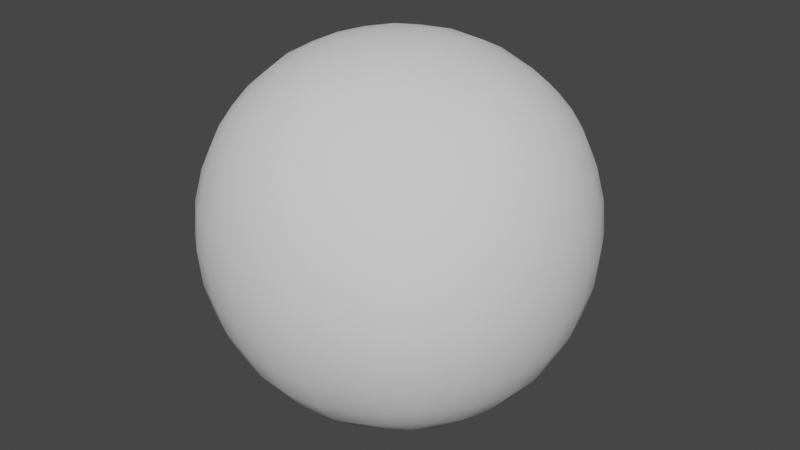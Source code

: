 # Source: avatarbase.blend  (saved by Blender 3.3.6; exported with 4.5.12 LTS)
import bpy
from mathutils import Matrix  # noqa: F401  (used for matrix-valued properties, if any)

bpy.ops.wm.read_factory_settings(use_empty=True)
scene = bpy.context.scene
scene.name = 'Scene'

# ---- node groups
ng_auto_smooth = bpy.data.node_groups.new('Auto Smooth', 'GeometryNodeTree')
_s = ng_auto_smooth.interface.new_socket(name='Geometry', in_out='OUTPUT', socket_type='NodeSocketGeometry')
_s = ng_auto_smooth.interface.new_socket(name='Geometry', in_out='INPUT', socket_type='NodeSocketGeometry')
_s = ng_auto_smooth.interface.new_socket(name='Angle', in_out='INPUT', socket_type='NodeSocketFloat')
_s.subtype = 'ANGLE'
_s.min_value = 0.0
_s.max_value = 3.142
ng_auto_smooth.is_modifier = True
_N = ng_auto_smooth.nodes; _L = ng_auto_smooth.links
n0 = _N.new('NodeGroupOutput'); n0.name = 'Group Output'; n0.location = (480, -100)
n1 = _N.new('NodeGroupInput'); n1.name = 'Group Input'; n1.location = (-420, -300)
n2 = _N.new('NodeGroupInput'); n2.name = 'Group Input.001'; n2.location = (-60, -100)
n3 = _N.new('GeometryNodeSetShadeSmooth'); n3.name = 'Set Shade Smooth'; n3.location = (120, -100)
n3.domain = 'EDGE'
n4 = _N.new('GeometryNodeSetShadeSmooth'); n4.name = 'Set Shade Smooth.001'; n4.location = (300, -100)
n5 = _N.new('GeometryNodeInputMeshEdgeAngle'); n5.name = 'Edge Angle'; n5.location = (-420, -220)
n6 = _N.new('GeometryNodeInputEdgeSmooth'); n6.name = 'Is Edge Smooth'; n6.location = (-60, -160)
n7 = _N.new('GeometryNodeInputShadeSmooth'); n7.name = 'Is Face Smooth'; n7.location = (-240, -340)
n8 = _N.new('FunctionNodeBooleanMath'); n8.name = 'Boolean Math'; n8.location = (-60, -220)
n9 = _N.new('FunctionNodeCompare'); n9.name = 'Compare'; n9.location = (-240, -180)
n9.operation = 'LESS_EQUAL'
_L.new(n5.outputs[0], n9.inputs[0])
_L.new(n4.outputs[0], n0.inputs[0])
_L.new(n1.outputs[1], n9.inputs[1])
_L.new(n9.outputs[0], n8.inputs[0])
_L.new(n7.outputs[0], n8.inputs[1])
_L.new(n2.outputs[0], n3.inputs[0])
_L.new(n6.outputs[0], n3.inputs[1])
_L.new(n3.outputs[0], n4.inputs[0])
_L.new(n8.outputs[0], n3.inputs[2])
n0.is_active_output = True

# ---- world
world_world = bpy.data.worlds.new('World'); scene.world = world_world
world_world.use_nodes = True; world_world.node_tree.nodes.clear()
_N = world_world.node_tree.nodes; _L = world_world.node_tree.links
n0 = _N.new('ShaderNodeOutputWorld'); n0.name = 'World Output'; n0.location = (300, 300)
n1 = _N.new('ShaderNodeBackground'); n1.name = 'Background'; n1.location = (10, 300)
n1.inputs[0].default_value = (0.05088, 0.05088, 0.05088, 1.0)
_L.new(n1.outputs[0], n0.inputs[0])
n0.is_active_output = True
world_world.color = (0.05088, 0.05088, 0.05088)
world_world.use_sun_shadow = False
world_world.sun_shadow_jitter_overblur = 0.0

# ---- meshes
me_avatarmesh = bpy.data.meshes.new('AvatarMesh')
me_avatarmesh.from_pydata([(0.2486, 0.2353, 1.28), (0.2486, 0.2353, 1.78), (0.2486, -0.2642, 1.28), (-0.2509, 0.2353, 1.28), (-0.2509, 0.2353, 1.78), (-0.2509, -0.2642, 1.28), (0.2662, -0.2237, 1.263), (0.285, -0.1627, 1.244), (0.2984, -0.09111, 1.23), (0.3033, -0.01448, 1.225), (0.2984, 0.06214, 1.23), (0.285, 0.1337, 1.244), (0.2662, 0.1947, 1.263), (0.2662, 0.2528, 1.321), (0.285, 0.2717, 1.382), (0.2984, 0.285, 1.453), (0.3033, 0.29, 1.53), (0.2984, 0.285, 1.607), (0.285, 0.2717, 1.678), (0.2662, 0.2528, 1.739), (0.2662, 0.1947, 1.797), (0.285, 0.1337, 1.816), (0.2984, 0.06214, 1.829), (0.3033, -0.01448, 1.834), (0.2984, -0.09111, 1.829), (0.285, -0.1627, 1.816), (0.2662, -0.2237, 1.797), (0.2662, -0.2818, 1.739), (0.285, -0.3007, 1.678), (0.2984, -0.314, 1.607), (0.3033, -0.319, 1.53), (0.2984, -0.314, 1.453), (0.285, -0.3007, 1.382), (0.2662, -0.2818, 1.321), (-0.2104, -0.2818, 1.263), (-0.1493, -0.3007, 1.244), (-0.07776, -0.314, 1.23), (-0.001135, -0.319, 1.225), (0.07549, -0.314, 1.23), (0.1611, -0.2963, 1.248), (0.2063, -0.2823, 1.262), (0.2063, -0.2823, 1.798), (0.1611, -0.2963, 1.812), (0.07549, -0.314, 1.829), (-0.001135, -0.319, 1.834), (-0.07776, -0.314, 1.829), (-0.1493, -0.3007, 1.816), (-0.2684, -0.2818, 1.739), (-0.2873, -0.3007, 1.678), (-0.3007, -0.314, 1.607), (-0.3056, -0.319, 1.53), (-0.3007, -0.314, 1.453), (-0.2873, -0.3007, 1.382), (-0.2683, -0.2822, 1.321), (-0.2684, 0.1947, 1.263), (-0.2873, 0.1337, 1.244), (-0.3007, 0.06214, 1.23), (-0.3056, -0.01448, 1.225), (-0.3007, -0.09111, 1.23), (-0.2873, -0.1627, 1.244), (-0.2684, -0.2237, 1.263), (-0.2684, -0.2237, 1.797), (-0.2873, -0.1627, 1.816), (-0.3007, -0.09111, 1.829), (-0.3056, -0.01448, 1.834), (-0.3007, 0.06214, 1.829), (-0.2873, 0.1337, 1.816), (-0.2684, 0.1947, 1.797), (-0.2684, 0.2528, 1.739), (-0.2873, 0.2717, 1.678), (-0.3007, 0.285, 1.607), (-0.3056, 0.29, 1.53), (-0.3007, 0.285, 1.453), (-0.2873, 0.2717, 1.382), (-0.2684, 0.2528, 1.321), (0.2063, 0.2534, 1.262), (0.1611, 0.2673, 1.248), (0.07549, 0.285, 1.23), (-0.001135, 0.29, 1.225), (-0.07776, 0.285, 1.23), (-0.1493, 0.2717, 1.244), (-0.2104, 0.2528, 1.263), (-0.2104, 0.2528, 1.797), (-0.1493, 0.2717, 1.816), (-0.07776, 0.285, 1.829), (-0.001135, 0.29, 1.834), (0.07549, 0.285, 1.829), (0.1611, 0.2673, 1.812), (0.2063, 0.2534, 1.798), (0.3038, 0.2012, 1.314), (0.3306, 0.2129, 1.379), (0.3475, 0.2225, 1.452), (0.3535, 0.2263, 1.53), (0.3475, 0.2225, 1.608), (0.3306, 0.2129, 1.681), (0.3038, 0.2012, 1.746), (0.3306, 0.1369, 1.302), (0.363, 0.1434, 1.372), (0.3827, 0.1494, 1.449), (0.3894, 0.1519, 1.53), (0.3827, 0.1494, 1.611), (0.363, 0.1434, 1.688), (0.3306, 0.1369, 1.757), (0.3475, 0.06348, 1.293), (0.3827, 0.06639, 1.366), (0.4039, 0.06922, 1.446), (0.411, 0.07049, 1.53), (0.4039, 0.06922, 1.614), (0.3827, 0.06639, 1.694), (0.3475, 0.06348, 1.767), (0.3535, -0.01448, 1.289), (0.3894, -0.01448, 1.364), (0.411, -0.01448, 1.445), (0.4182, -0.01448, 1.53), (0.411, -0.01448, 1.615), (0.3894, -0.01448, 1.696), (0.3535, -0.01448, 1.771), (0.3475, -0.09245, 1.293), (0.3827, -0.09536, 1.366), (0.4039, -0.09819, 1.446), (0.411, -0.09946, 1.53), (0.4039, -0.09819, 1.614), (0.3827, -0.09536, 1.694), (0.3475, -0.09245, 1.767), (0.3306, -0.1658, 1.302), (0.363, -0.1724, 1.372), (0.3827, -0.1784, 1.449), (0.3894, -0.1809, 1.53), (0.3827, -0.1784, 1.611), (0.363, -0.1724, 1.688), (0.3306, -0.1658, 1.757), (0.3038, -0.2301, 1.314), (0.3306, -0.2419, 1.379), (0.3475, -0.2514, 1.452), (0.3535, -0.2552, 1.53), (0.3475, -0.2514, 1.608), (0.3306, -0.2419, 1.681), (0.3038, -0.2301, 1.746), (0.2126, -0.3202, 1.314), (0.2243, -0.3472, 1.378), (0.2337, -0.3642, 1.452), (0.2374, -0.3702, 1.53), (0.2337, -0.3642, 1.608), (0.2243, -0.3472, 1.681), (0.2126, -0.3202, 1.746), (0.165, -0.34, 1.305), (0.1728, -0.3711, 1.374), (0.1796, -0.3902, 1.45), (0.1796, -0.3902, 1.61), (0.1728, -0.3711, 1.686), (0.165, -0.34, 1.755), (0.07683, -0.3632, 1.293), (0.07974, -0.3983, 1.366), (0.08257, -0.4195, 1.446), (0.08384, -0.4266, 1.53), (0.08257, -0.4195, 1.614), (0.07974, -0.3983, 1.694), (0.07683, -0.3632, 1.767), (-0.001135, -0.3691, 1.289), (-0.001135, -0.405, 1.364), (-0.001136, -0.4266, 1.445), (-0.001135, -0.4338, 1.53), (-0.001124, -0.4266, 1.615), (-0.001135, -0.405, 1.696), (-0.001135, -0.3691, 1.771), (-0.07916, -0.3632, 1.293), (-0.08201, -0.3983, 1.366), (-0.08484, -0.4195, 1.446), (-0.08611, -0.4266, 1.53), (-0.08484, -0.4195, 1.614), (-0.08201, -0.3983, 1.694), (-0.0791, -0.3632, 1.767), (-0.1526, -0.3462, 1.303), (-0.1591, -0.3786, 1.372), (-0.165, -0.3983, 1.449), (-0.1675, -0.405, 1.53), (-0.165, -0.3983, 1.611), (-0.1591, -0.3786, 1.688), (-0.1525, -0.3462, 1.757), (-0.2168, -0.3196, 1.315), (-0.2286, -0.3462, 1.379), (-0.2381, -0.3632, 1.452), (-0.2419, -0.3691, 1.53), (-0.2381, -0.3632, 1.608), (-0.2286, -0.3462, 1.681), (-0.2168, -0.3194, 1.746), (-0.3061, -0.2301, 1.314), (-0.3329, -0.2419, 1.379), (-0.3498, -0.2514, 1.452), (-0.3558, -0.2552, 1.53), (-0.3498, -0.2514, 1.608), (-0.3329, -0.2419, 1.681), (-0.3061, -0.2301, 1.746), (-0.3329, -0.1658, 1.302), (-0.3653, -0.1724, 1.372), (-0.385, -0.1784, 1.449), (-0.3917, -0.1809, 1.53), (-0.385, -0.1784, 1.611), (-0.3653, -0.1724, 1.688), (-0.3329, -0.1658, 1.757), (-0.3498, -0.09245, 1.293), (-0.385, -0.09536, 1.366), (-0.4062, -0.09819, 1.446), (-0.4133, -0.09946, 1.53), (-0.4062, -0.09819, 1.614), (-0.385, -0.09536, 1.694), (-0.3498, -0.09245, 1.767), (-0.3558, -0.01448, 1.289), (-0.3917, -0.01448, 1.364), (-0.4133, -0.01448, 1.445), (-0.4205, -0.01448, 1.53), (-0.4133, -0.01448, 1.615), (-0.3917, -0.01448, 1.696), (-0.3558, -0.01448, 1.771), (-0.3498, 0.06348, 1.293), (-0.385, 0.06639, 1.366), (-0.4062, 0.06922, 1.446), (-0.4133, 0.07049, 1.53), (-0.4062, 0.06922, 1.614), (-0.385, 0.06639, 1.694), (-0.3498, 0.06348, 1.767), (-0.3329, 0.1369, 1.302), (-0.3653, 0.1434, 1.372), (-0.385, 0.1494, 1.449), (-0.3917, 0.1519, 1.53), (-0.385, 0.1494, 1.611), (-0.3653, 0.1434, 1.688), (-0.3329, 0.1369, 1.757), (-0.3061, 0.2012, 1.314), (-0.3329, 0.2129, 1.379), (-0.3539, 0.2247, 1.455), (-0.3558, 0.2263, 1.53), (-0.3498, 0.2225, 1.608), (-0.3329, 0.2129, 1.681), (-0.3061, 0.2012, 1.746), (-0.2168, 0.2904, 1.314), (-0.2286, 0.3173, 1.379), (-0.2381, 0.3342, 1.452), (-0.2435, 0.3401, 1.53), (-0.2381, 0.3342, 1.608), (-0.2286, 0.3173, 1.681), (-0.2173, 0.2904, 1.746), (-0.1525, 0.3173, 1.302), (-0.1591, 0.3496, 1.372), (-0.165, 0.3694, 1.449), (-0.1675, 0.376, 1.53), (-0.165, 0.3694, 1.611), (-0.1591, 0.3496, 1.688), (-0.1525, 0.3173, 1.757), (-0.0791, 0.3342, 1.293), (-0.08201, 0.3694, 1.366), (-0.08484, 0.3905, 1.446), (-0.08611, 0.3976, 1.53), (-0.08484, 0.3905, 1.614), (-0.08201, 0.3694, 1.694), (-0.0791, 0.3342, 1.767), (-0.001135, 0.3401, 1.289), (-0.001135, 0.376, 1.364), (-0.001135, 0.3976, 1.445), (-0.001135, 0.4049, 1.53), (-0.001135, 0.3976, 1.615), (-0.001135, 0.376, 1.696), (-0.001135, 0.3401, 1.771), (0.07683, 0.3342, 1.293), (0.07974, 0.3694, 1.366), (0.08257, 0.3905, 1.446), (0.08384, 0.3976, 1.53), (0.08257, 0.3905, 1.614), (0.07974, 0.3694, 1.694), (0.07683, 0.3342, 1.767), (0.165, 0.3111, 1.305), (0.1728, 0.3422, 1.374), (0.1796, 0.3612, 1.45), (0.1824, 0.3678, 1.53), (0.1796, 0.3612, 1.61), (0.1728, 0.3422, 1.686), (0.165, 0.3111, 1.755), (0.2126, 0.2912, 1.314), (0.2243, 0.3182, 1.378), (0.2337, 0.3352, 1.452), (0.2374, 0.3412, 1.53), (0.2337, 0.3352, 1.608), (0.2243, 0.3182, 1.681), (0.2126, 0.2912, 1.746), (0.2126, -0.2305, 1.224), (0.165, -0.2392, 1.204), (0.07683, -0.2514, 1.181), (-0.001135, -0.2552, 1.175), (-0.0791, -0.2514, 1.181), (-0.1525, -0.2419, 1.198), (-0.2168, -0.2301, 1.225), (0.2243, -0.166, 1.197), (0.1728, -0.1709, 1.173), (0.07974, -0.1784, 1.146), (-0.001135, -0.1809, 1.139), (-0.08201, -0.1784, 1.146), (-0.1591, -0.1724, 1.166), (-0.2286, -0.1658, 1.198), (0.2337, -0.09254, 1.18), (0.1796, -0.09469, 1.154), (0.08257, -0.09819, 1.125), (-0.001134, -0.09946, 1.118), (-0.08484, -0.09819, 1.125), (-0.165, -0.09536, 1.146), (-0.2381, -0.09245, 1.181), (0.2374, -0.01448, 1.174), (0.1824, -0.01448, 1.148), (0.08384, -0.01448, 1.118), (-0.001117, -0.01448, 1.111), (-0.08611, -0.01448, 1.118), (-0.1675, -0.01448, 1.139), (-0.2419, -0.01448, 1.175), (0.2337, 0.06357, 1.18), (0.1796, 0.06572, 1.154), (0.08257, 0.06922, 1.125), (-0.001135, 0.07049, 1.118), (-0.08484, 0.06922, 1.125), (-0.165, 0.06639, 1.146), (-0.2381, 0.06348, 1.181), (0.2243, 0.137, 1.197), (0.1728, 0.1419, 1.173), (0.07974, 0.1494, 1.146), (-0.001135, 0.1519, 1.139), (-0.08201, 0.1494, 1.146), (-0.1591, 0.1434, 1.166), (-0.2286, 0.1369, 1.198), (0.2126, 0.2015, 1.224), (0.165, 0.2102, 1.204), (0.07683, 0.2225, 1.181), (-0.001135, 0.2263, 1.175), (-0.0791, 0.2225, 1.181), (-0.1525, 0.2129, 1.198), (-0.2169, 0.2012, 1.225), (-0.2168, -0.2301, 1.835), (-0.1525, -0.2419, 1.862), (-0.0791, -0.2514, 1.879), (-0.001135, -0.2552, 1.885), (0.07683, -0.2514, 1.879), (0.165, -0.2392, 1.855), (0.2126, -0.2305, 1.836), (-0.2286, -0.1658, 1.862), (-0.1591, -0.1724, 1.894), (-0.08201, -0.1784, 1.914), (-0.001135, -0.1809, 1.92), (0.07974, -0.1784, 1.914), (0.1728, -0.1709, 1.887), (0.2243, -0.166, 1.863), (-0.2381, -0.09245, 1.879), (-0.165, -0.09536, 1.914), (-0.08484, -0.09819, 1.935), (-0.001135, -0.09946, 1.942), (0.08257, -0.09819, 1.935), (0.1796, -0.09469, 1.906), (0.2337, -0.09254, 1.88), (-0.2419, -0.01448, 1.885), (-0.1675, -0.01448, 1.92), (-0.08611, -0.01448, 1.942), (-0.001135, -0.01448, 1.949), (0.08384, -0.01448, 1.942), (0.1824, -0.01448, 1.912), (0.2374, -0.01448, 1.886), (-0.2381, 0.06348, 1.879), (-0.165, 0.06639, 1.914), (-0.08484, 0.06922, 1.935), (-0.001135, 0.07049, 1.942), (0.08257, 0.06922, 1.935), (0.1796, 0.06572, 1.906), (0.2337, 0.06357, 1.88), (-0.2286, 0.1369, 1.862), (-0.1591, 0.1434, 1.894), (-0.08201, 0.1494, 1.914), (-0.001126, 0.1519, 1.92), (0.07974, 0.1494, 1.914), (0.1728, 0.1419, 1.887), (0.2243, 0.137, 1.863), (-0.2168, 0.2012, 1.835), (-0.1525, 0.2129, 1.862), (-0.001135, 0.2263, 1.885), (0.07683, 0.2225, 1.879), (0.165, 0.2102, 1.855), (0.2126, 0.2015, 1.836), (0.1824, -0.3967, 1.53), (-0.0791, 0.2225, 1.879), (0.2486, -0.2642, 1.78), (-0.2104, -0.2818, 1.797), (-0.2509, -0.2642, 1.78)], [], [(25, 346, 26), (369, 368, 361), (311, 310, 304), (99, 98, 92), (233, 225, 226), (243, 242, 235), (146, 139, 140), (251, 250, 244), (252, 251, 245), (253, 252, 246), (324, 323, 317), (331, 330, 324), (134, 133, 126), (107, 106, 100), (259, 251, 252), (357, 356, 349), (357, 349, 350), (307, 306, 299), (123, 122, 116), (208, 207, 201), (268, 267, 260), (266, 265, 259), (308, 307, 300), (351, 352, 358), (350, 344, 351), (106, 105, 99), (209, 208, 202), (40, 39, 284), (348, 347, 340), (348, 340, 341), (352, 353, 359), (358, 352, 359), (382, 369, 370), (262, 254, 255), (264, 263, 257), (304, 303, 297), (33, 2, 131), (28, 29, 135), (28, 135, 136), (24, 123, 23), (79, 78, 330), (375, 67, 66), (284, 2, 40), (84, 255, 248), (171, 164, 45), (46, 178, 171), (90, 89, 13), (53, 5, 34), (53, 34, 179), (69, 70, 232), (78, 328, 329), (190, 189, 50), (284, 285, 291), (83, 248, 82), (82, 241, 68), (26, 137, 25), (103, 10, 11), (105, 113, 112), (37, 158, 36), (172, 35, 36), (249, 79, 80), (68, 233, 234), (231, 230, 223), (320, 319, 312), (148, 381, 142), (280, 279, 273), (139, 32, 140), (146, 145, 139), (72, 73, 230), (130, 129, 122), (344, 345, 351), (351, 345, 352), (316, 309, 310), (300, 292, 293), (345, 344, 337), (345, 337, 338), (269, 268, 262), (176, 175, 168), (210, 209, 203), (204, 197, 205), (175, 174, 168), (104, 112, 111), (135, 134, 127), (210, 204, 211), (204, 203, 197), (218, 217, 211), (265, 264, 258), (118, 117, 110), (184, 183, 177), (126, 125, 118), (127, 126, 119), (258, 257, 250), (226, 225, 218), (198, 197, 190), (137, 136, 130), (325, 324, 318), (257, 249, 250), (166, 165, 158), (136, 135, 129), (132, 131, 124), (13, 0, 277), (20, 380, 21), (15, 278, 279), (356, 355, 348), (356, 348, 349), (16, 15, 280), (177, 176, 170), (291, 7, 6), (1, 19, 88), (145, 39, 40), (145, 40, 138), (270, 76, 263), (65, 213, 64), (86, 269, 85), (63, 199, 62), (67, 234, 227), (333, 61, 384), (31, 32, 132), (29, 30, 135), (93, 92, 17), (91, 90, 14), (47, 48, 185), (74, 3, 228), (21, 102, 20), (221, 55, 214), (85, 262, 255), (263, 77, 78), (338, 337, 43), (289, 35, 290), (102, 101, 95), (71, 72, 230), (245, 244, 237), (344, 343, 336), (344, 336, 337), (247, 239, 240), (376, 368, 369), (104, 96, 97), (349, 348, 341), (349, 341, 342), (56, 207, 214), (105, 104, 98), (133, 132, 125), (159, 158, 152), (225, 224, 217), (103, 104, 111), (260, 259, 253), (261, 260, 254), (232, 231, 224), (213, 212, 205), (119, 111, 112), (120, 112, 113), (162, 161, 155), (314, 307, 315), (171, 170, 164), (173, 172, 166), (121, 120, 113), (163, 162, 156), (203, 202, 196), (370, 369, 362), (125, 124, 117), (248, 247, 240), (60, 290, 5), (295, 289, 296), (164, 163, 156), (285, 286, 293), (180, 179, 172), (89, 0, 13), (340, 62, 61), (39, 38, 286), (305, 9, 8), (86, 85, 378), (24, 353, 346), (96, 11, 12), (20, 95, 1), (384, 178, 46), (84, 83, 376), (23, 116, 22), (288, 36, 35), (190, 48, 191), (83, 82, 375), (73, 74, 229), (237, 236, 72), (336, 335, 45), (299, 291, 292), (54, 332, 55), (242, 81, 235), (82, 4, 67), (179, 34, 35), (179, 35, 172), (347, 63, 340), (36, 158, 165), (214, 207, 208), (66, 227, 220), (59, 297, 60), (97, 96, 89), (350, 351, 357), (357, 351, 358), (246, 245, 239), (362, 354, 355), (101, 100, 94), (194, 193, 187), (255, 254, 247), (202, 201, 195), (166, 159, 167), (166, 167, 174), (108, 107, 101), (109, 108, 102), (121, 122, 128), (114, 113, 106), (357, 358, 364), (224, 223, 216), (58, 304, 59), (182, 181, 174), (301, 300, 293), (168, 167, 161), (169, 161, 162), (170, 162, 163), (215, 208, 216), (328, 327, 320), (152, 153, 159), (274, 266, 267), (154, 153, 147), (373, 372, 366), (152, 145, 146), (296, 289, 297), (149, 148, 142), (281, 280, 273), (9, 305, 312), (374, 373, 367), (346, 345, 338), (346, 338, 339), (186, 60, 5), (27, 28, 136), (27, 136, 137), (94, 93, 18), (189, 188, 50), (92, 91, 16), (124, 8, 117), (49, 48, 190), (191, 47, 192), (241, 240, 69), (25, 130, 24), (337, 336, 43), (238, 237, 72), (77, 76, 327), (339, 42, 41), (1, 88, 20), (51, 52, 181), (142, 141, 29), (23, 360, 24), (298, 8, 7), (144, 143, 28), (88, 276, 87), (87, 276, 86), (256, 78, 249), (354, 64, 63), (200, 58, 193), (193, 59, 186), (184, 177, 185), (157, 156, 149), (100, 99, 93), (98, 97, 91), (234, 226, 227), (282, 281, 275), (272, 271, 264), (345, 346, 352), (342, 336, 343), (254, 253, 247), (178, 177, 171), (273, 272, 265), (161, 160, 153), (267, 259, 260), (371, 370, 363), (377, 382, 370), (335, 336, 342), (352, 346, 353), (381, 147, 141), (309, 308, 302), (316, 315, 309), (322, 314, 315), (355, 354, 347), (355, 347, 348), (271, 270, 264), (275, 267, 268), (350, 349, 342), (350, 342, 343), (310, 309, 303), (173, 181, 180), (206, 205, 199), (380, 379, 374), (379, 378, 373), (318, 311, 57), (378, 377, 372), (222, 221, 215), (230, 229, 222), (75, 12, 326), (76, 75, 326), (43, 157, 42), (361, 65, 64), (70, 231, 232), (48, 49, 184), (283, 282, 276), (235, 81, 3), (235, 3, 74), (152, 147, 153), (80, 79, 331), (30, 133, 134), (239, 238, 71), (335, 334, 45), (277, 75, 270), (95, 94, 19), (55, 325, 56), (57, 311, 58), (38, 37, 286), (38, 158, 37), (38, 145, 151), (81, 80, 332), (138, 40, 2), (138, 2, 33), (332, 331, 325), (143, 29, 28), (22, 367, 23), (314, 313, 306), (319, 11, 10), (326, 12, 11), (199, 198, 191), (195, 194, 188), (196, 195, 189), (276, 275, 269), (327, 326, 319), (201, 200, 194), (372, 371, 365), (122, 121, 115), (321, 320, 313), (279, 278, 272), (183, 175, 176), (212, 211, 204), (117, 9, 110), (10, 103, 110), (362, 355, 363), (306, 305, 298), (286, 294, 293), (219, 218, 211), (287, 37, 288), (333, 334, 340), (359, 353, 360), (155, 154, 148), (114, 108, 115), (227, 226, 219), (303, 302, 296), (302, 301, 295), (323, 322, 316), (156, 148, 149), (340, 334, 341), (229, 228, 221), (229, 221, 222), (250, 242, 243), (330, 329, 323), (329, 328, 321), (294, 287, 288), (278, 277, 271), (62, 199, 192), (22, 109, 21), (85, 382, 377), (64, 206, 63), (87, 86, 379), (88, 87, 380), (19, 18, 283), (21, 374, 22), (141, 140, 31), (17, 16, 281), (18, 17, 282), (14, 13, 278), (3, 81, 54), (42, 150, 41), (343, 344, 350), (341, 335, 342), (313, 312, 305), (50, 181, 182), (368, 66, 65), (228, 54, 221), (4, 68, 234), (131, 6, 7), (188, 187, 51), (49, 182, 183), (207, 57, 200), (240, 239, 70), (236, 235, 74), (42, 157, 150), (171, 45, 46), (211, 217, 210), (106, 107, 114), (127, 120, 128), (171, 177, 170), (149, 150, 157), (101, 107, 100), (102, 108, 101), (21, 109, 102), (22, 374, 367), (365, 371, 364), (218, 219, 226), (65, 361, 368), (220, 65, 66), (219, 220, 227), (367, 373, 366), (361, 362, 369), (366, 372, 365), (362, 363, 370), (363, 364, 371), (28, 27, 144), (185, 48, 184), (339, 338, 42), (46, 333, 384), (383, 27, 137), (189, 190, 196), (128, 122, 129), (128, 120, 121), (130, 136, 129), (373, 378, 372), (372, 377, 371), (122, 123, 130), (113, 114, 121), (129, 135, 128), (94, 100, 93), (95, 101, 94), (21, 380, 374), (20, 102, 95), (374, 379, 373), (135, 30, 134), (127, 128, 135), (100, 106, 99), (66, 368, 375), (225, 233, 232), (368, 376, 375), (226, 234, 233), (369, 382, 376), (227, 66, 67), (370, 371, 377), (196, 190, 197), (197, 203, 196), (199, 205, 198), (50, 49, 190), (199, 63, 206), (340, 63, 62), (205, 197, 198), (346, 25, 24), (24, 130, 123), (204, 210, 203), (217, 218, 225), (41, 150, 144), (178, 384, 185), (148, 156, 155), (170, 176, 169), (185, 177, 178), (149, 144, 150), (156, 157, 164), (164, 170, 163), (45, 164, 44), (164, 43, 44), (317, 311, 318), (297, 303, 296), (59, 304, 297), (291, 299, 298), (7, 291, 298), (8, 124, 7), (193, 58, 59), (325, 331, 324), (318, 324, 317), (56, 325, 318), (316, 322, 315), (317, 323, 316), (57, 56, 318), (310, 317, 316), (311, 317, 310), (323, 329, 322), (324, 330, 323), (55, 332, 325), (321, 322, 329), (11, 319, 326), (320, 321, 328), (319, 320, 327), (296, 302, 295), (292, 300, 299), (295, 301, 294), (293, 294, 301), (312, 10, 9), (314, 322, 321), (306, 307, 314), (305, 306, 313), (312, 313, 320), (313, 314, 321), (110, 9, 10), (111, 110, 103), (10, 312, 319), (300, 301, 308), (302, 308, 301), (303, 309, 302), (299, 300, 307), (200, 57, 58), (58, 311, 304), (304, 310, 303), (298, 299, 306), (9, 117, 8), (110, 111, 118), (113, 105, 106), (112, 104, 105), (8, 298, 305), (201, 207, 200), (202, 208, 201), (203, 209, 202), (111, 119, 118), (112, 120, 119), (118, 119, 126), (117, 118, 125), (119, 120, 127), (126, 127, 134), (125, 126, 133), (124, 125, 132), (186, 59, 60), (195, 201, 194), (196, 202, 195), (188, 194, 187), (187, 193, 186), (194, 200, 193), (189, 195, 188), (7, 124, 131), (6, 284, 291), (60, 297, 290), (297, 289, 290), (291, 285, 292), (288, 295, 294), (294, 286, 287), (293, 292, 285), (289, 295, 288), (181, 52, 180), (140, 32, 31), (133, 30, 31), (132, 133, 31), (187, 52, 51), (50, 188, 51), (315, 307, 308), (309, 315, 308), (161, 167, 160), (153, 154, 161), (157, 43, 164), (29, 143, 142), (142, 143, 149), (177, 183, 176), (184, 49, 183), (2, 284, 6), (284, 39, 285), (286, 37, 287), (286, 285, 39), (288, 37, 36), (290, 35, 34), (35, 289, 288), (5, 290, 34), (145, 152, 151), (152, 158, 151), (139, 145, 138), (138, 32, 139), (172, 173, 180), (52, 179, 180), (158, 159, 166), (166, 172, 165), (167, 159, 160), (174, 173, 166), (181, 173, 174), (159, 153, 160), (147, 152, 146), (140, 147, 146), (161, 169, 168), (155, 161, 154), (148, 154, 381), (175, 183, 182), (174, 175, 182), (142, 381, 141), (147, 381, 154), (168, 174, 167), (141, 147, 140), (168, 169, 176), (31, 30, 141), (29, 141, 30), (181, 50, 51), (25, 137, 130), (192, 61, 62), (190, 191, 198), (191, 192, 199), (182, 49, 50), (162, 170, 169), (156, 162, 155), (27, 41, 144), (41, 26, 339), (384, 47, 185), (384, 61, 385), (45, 44, 336), (334, 46, 45), (43, 336, 44), (360, 366, 359), (108, 114, 107), (363, 355, 356), (364, 356, 357), (364, 358, 365), (365, 359, 366), (115, 121, 114), (116, 122, 115), (24, 360, 353), (23, 123, 116), (209, 210, 216), (11, 96, 103), (96, 104, 103), (98, 104, 97), (99, 105, 98), (208, 215, 214), (216, 208, 209), (207, 56, 57), (216, 210, 217), (215, 221, 214), (223, 215, 216), (221, 54, 55), (216, 217, 224), (214, 55, 56), (229, 74, 228), (230, 73, 229), (228, 3, 54), (230, 231, 71), (54, 81, 332), (231, 70, 71), (232, 233, 69), (224, 225, 232), (222, 223, 230), (223, 224, 231), (18, 93, 17), (92, 98, 91), (91, 97, 90), (17, 92, 16), (16, 91, 15), (93, 99, 92), (14, 15, 91), (13, 14, 90), (89, 90, 97), (19, 94, 18), (382, 85, 84), (379, 86, 378), (376, 382, 84), (375, 376, 83), (1, 95, 19), (20, 88, 380), (378, 85, 377), (380, 87, 379), (233, 68, 69), (67, 375, 82), (234, 67, 4), (12, 89, 96), (12, 75, 0), (0, 89, 12), (248, 83, 84), (255, 84, 85), (72, 71, 238), (283, 18, 282), (86, 276, 269), (282, 17, 281), (72, 236, 73), (88, 19, 283), (85, 269, 262), (71, 70, 239), (70, 69, 240), (69, 68, 241), (68, 4, 82), (277, 0, 75), (278, 15, 14), (280, 15, 279), (276, 88, 283), (281, 16, 280), (278, 13, 277), (74, 73, 236), (235, 236, 243), (237, 238, 245), (239, 247, 246), (80, 242, 249), (263, 76, 77), (81, 242, 80), (270, 75, 76), (239, 245, 238), (240, 241, 248), (78, 256, 263), (249, 78, 79), (264, 270, 263), (242, 250, 249), (271, 277, 270), (257, 263, 256), (249, 257, 256), (273, 274, 281), (273, 279, 272), (276, 282, 275), (272, 278, 271), (275, 281, 274), (264, 265, 272), (244, 250, 243), (250, 251, 258), (258, 264, 257), (246, 252, 245), (259, 265, 258), (251, 259, 258), (259, 267, 266), (245, 251, 244), (266, 274, 273), (253, 259, 252), (265, 266, 273), (247, 253, 246), (254, 260, 253), (254, 262, 261), (267, 275, 274), (269, 275, 268), (262, 268, 261), (247, 248, 255), (260, 261, 268), (65, 220, 213), (360, 367, 366), (23, 367, 360), (206, 64, 213), (204, 205, 212), (63, 347, 354), (205, 206, 213), (243, 236, 237), (243, 237, 244), (332, 80, 331), (331, 79, 330), (328, 78, 77), (327, 328, 77), (326, 327, 76), (330, 78, 329), (27, 383, 41), (41, 383, 26), (192, 385, 61), (47, 384, 385), (137, 26, 383), (385, 192, 47), (26, 346, 339), (61, 333, 340), (358, 359, 365), (363, 356, 364), (5, 53, 186), (131, 2, 6), (143, 144, 149), (42, 338, 43), (138, 33, 32), (132, 32, 131), (115, 109, 116), (116, 109, 22), (115, 108, 109), (219, 212, 220), (213, 220, 212), (333, 46, 334), (211, 212, 219), (361, 64, 354), (186, 52, 187), (354, 362, 361), (334, 335, 341), (222, 215, 223), (48, 47, 191), (32, 33, 131), (82, 248, 241), (52, 53, 179), (186, 53, 52), (36, 165, 172), (39, 145, 38), (158, 38, 151)])
me_avatarmesh.polygons.foreach_set('use_smooth', [True] * 768)
_k = {(74, 235): 1.0, (155, 162): 1.0, (235, 243): 1.0, (172, 179): 1.0, (244, 245): 1.0, (36, 37): 1.0, (142, 148): 1.0, (158, 165): 1.0, (27, 383): 1.0, (239, 245): 1.0, (27, 28): 1.0, (271, 272): 1.0, (38, 39): 1.0, (271, 277): 1.0, (61, 333): 1.0, (26, 339): 1.0, (61, 385): 1.0, (176, 183): 1.0, (28, 29): 1.0, (47, 48): 1.0, (145, 151): 1.0, (273, 281): 1.0, (48, 49): 1.0, (2, 138): 1.0, (29, 142): 1.0, (162, 169): 1.0, (13, 277): 1.0, (49, 183): 1.0, (243, 244): 1.0, (47, 385): 1.0, (148, 155): 1.0, (5, 34): 1.0, (165, 172): 1.0, (33, 138): 1.0, (70, 239): 1.0, (42, 339): 1.0, (151, 158): 1.0, (53, 179): 1.0, (272, 273): 1.0, (35, 36): 1.0, (169, 176): 1.0, (34, 35): 1.0, (138, 145): 1.0, (17, 281): 1.0, (26, 383): 1.0, (37, 38): 1.0, (46, 333): 1.0, (2, 40): 1.0, (39, 40): 1.0, (40, 145): 1.0, (13, 90): 1.0, (34, 53): 1.0, (35, 179): 1.0}
me_avatarmesh.attributes.new('crease_edge', 'FLOAT', 'EDGE').data.foreach_set('value', [_k.get((min(e.vertices), max(e.vertices)), 0.0) for e in me_avatarmesh.edges])
_uv = me_avatarmesh.uv_layers.new(name='TargetMap')
_uv.uv.foreach_set('vector', [0.8748, 0.5628, 0.8427, 0.5628, 0.8748, 0.5316, 0.6958, 0.6957, 0.6676, 0.6986, 0.6637, 0.6615, 0.3372, 0.6253, 0.3037, 0.6229, 0.3359, 0.5891, 0.4998, 0.06281, 0.4685, 0.06281, 0.4998, 0.03156, 0.5729, 0.7303, 0.5349, 0.6934, 0.5701, 0.6956, 0.4294, 0.8214, 0.3978, 0.8244, 0.3905, 0.7948, 0.4361, 0.3042, 0.4372, 0.2825, 0.4685, 0.2824, 0.4661, 0.8479, 0.4323, 0.8494, 0.4648, 0.8187, 0.4998, 0.8473, 0.4661, 0.8479, 0.4998, 0.8178, 0.5335, 0.8479, 0.4998, 0.8473, 0.5349, 0.8187, 0.3037, 0.6957, 0.2757, 0.6928, 0.3072, 0.6564, 0.2997, 0.7316, 0.2735, 0.7266, 0.3037, 0.6957, 0.4998, 0.2191, 0.4685, 0.2191, 0.4685, 0.1878, 0.531, 0.09406, 0.4998, 0.09406, 0.531, 0.06281, 0.4998, 0.877, 0.4661, 0.8479, 0.4998, 0.8473, 0.7516, 0.6253, 0.7218, 0.6253, 0.7224, 0.5916, 0.7516, 0.6253, 0.7224, 0.5916, 0.7519, 0.5928, 0.2171, 0.6208, 0.1816, 0.6222, 0.1799, 0.5939, 0.5935, 0.1566, 0.5623, 0.1566, 0.5935, 0.1253, 0.4325, 0.6253, 0.3997, 0.6253, 0.4317, 0.5902, 0.5634, 0.9078, 0.5316, 0.9074, 0.5324, 0.8773, 0.4998, 0.9073, 0.468, 0.9074, 0.4998, 0.877, 0.248, 0.6219, 0.2171, 0.6208, 0.2177, 0.5935, 0.7819, 0.5935, 0.8197, 0.5939, 0.7818, 0.6253, 0.7519, 0.5928, 0.7823, 0.5617, 0.7819, 0.5935, 0.4998, 0.09406, 0.4685, 0.09406, 0.4998, 0.06281, 0.466, 0.6253, 0.4325, 0.6253, 0.4656, 0.5911, 0.1569, 0.5002, 0.1796, 0.4998, 0.1569, 0.5315, 0.6932, 0.5903, 0.6637, 0.5891, 0.6676, 0.552, 0.6932, 0.5903, 0.6676, 0.552, 0.6958, 0.5549, 0.8197, 0.5939, 0.8427, 0.594, 0.8197, 0.6253, 0.7818, 0.6253, 0.8197, 0.5939, 0.8197, 0.6253, 0.7252, 0.7218, 0.6958, 0.6957, 0.724, 0.6928, 0.5974, 0.8792, 0.5673, 0.8494, 0.6011, 0.8517, 0.4362, 0.9078, 0.4081, 0.9082, 0.4347, 0.8781, 0.3359, 0.5891, 0.3064, 0.5903, 0.3319, 0.552, 0.406, 0.2503, 0.3748, 0.2503, 0.406, 0.2191, 0.5623, 0.2503, 0.5342, 0.2565, 0.531, 0.2191, 0.5623, 0.2503, 0.531, 0.2191, 0.5623, 0.2191, 0.6248, 0.1566, 0.5935, 0.1566, 0.6248, 0.1253, 0.2709, 0.7605, 0.2446, 0.7555, 0.2735, 0.7266, 0.6707, 0.7319, 0.6474, 0.7397, 0.6377, 0.6999, 0.1569, 0.5315, 0.1248, 0.5003, 0.1569, 0.5002, 0.635, 0.8542, 0.6011, 0.8517, 0.6062, 0.8255, 0.6011, 0.399, 0.5974, 0.3714, 0.635, 0.3964, 0.643, 0.422, 0.6062, 0.4251, 0.6011, 0.399, 0.4373, 0.03156, 0.406, 0.03156, 0.406, 0.0003107, 0.3767, 0.4757, 0.3332, 0.4586, 0.3469, 0.4411, 0.3767, 0.4757, 0.3469, 0.4411, 0.3876, 0.4505, 0.5744, 0.7632, 0.5365, 0.7587, 0.536, 0.7266, 0.2446, 0.7555, 0.2182, 0.7149, 0.2449, 0.7196, 0.536, 0.524, 0.4998, 0.5252, 0.4998, 0.4934, 0.1569, 0.5315, 0.1797, 0.5312, 0.157, 0.5628, 0.6424, 0.8304, 0.6062, 0.8255, 0.6527, 0.8095, 0.6527, 0.8095, 0.612, 0.8001, 0.6151, 0.772, 0.6248, 0.2191, 0.5935, 0.2191, 0.6248, 0.1878, 0.406, 0.09406, 0.3748, 0.09406, 0.3748, 0.06281, 0.4685, 0.09406, 0.4998, 0.1253, 0.4685, 0.1253, 0.3696, 0.3701, 0.4021, 0.3714, 0.3647, 0.3964, 0.3935, 0.4251, 0.3572, 0.4202, 0.3647, 0.3964, 0.403, 0.8509, 0.3647, 0.8542, 0.3572, 0.8304, 0.6151, 0.772, 0.5729, 0.7303, 0.6106, 0.7361, 0.4998, 0.7254, 0.4629, 0.7266, 0.4647, 0.6934, 0.1798, 0.6881, 0.157, 0.6879, 0.157, 0.6579, 0.5368, 0.3054, 0.4998, 0.3054, 0.5256, 0.2824, 0.4998, 0.9682, 0.4685, 0.9682, 0.4998, 0.9452, 0.4372, 0.2825, 0.4337, 0.2502, 0.4685, 0.2824, 0.4361, 0.3042, 0.4057, 0.3052, 0.4372, 0.2825, 0.4632, 0.7587, 0.4253, 0.7632, 0.4629, 0.7266, 0.5935, 0.1878, 0.5623, 0.1878, 0.5623, 0.1566, 0.7823, 0.5617, 0.8198, 0.5626, 0.7819, 0.5935, 0.7819, 0.5935, 0.8198, 0.5626, 0.8197, 0.5939, 0.2772, 0.659, 0.2774, 0.6233, 0.3037, 0.6229, 0.2177, 0.5935, 0.1798, 0.5626, 0.2174, 0.5617, 0.8198, 0.5626, 0.7823, 0.5617, 0.7828, 0.5299, 0.8198, 0.5626, 0.7828, 0.5299, 0.8199, 0.5312, 0.5952, 0.9082, 0.5634, 0.9078, 0.5974, 0.8792, 0.5404, 0.4319, 0.4998, 0.4328, 0.4998, 0.4033, 0.4998, 0.6253, 0.466, 0.6253, 0.4998, 0.5915, 0.534, 0.5911, 0.5349, 0.5572, 0.5679, 0.5902, 0.4998, 0.4328, 0.4648, 0.4319, 0.4998, 0.4033, 0.4373, 0.09406, 0.4685, 0.1253, 0.4373, 0.1253, 0.531, 0.2191, 0.4998, 0.2191, 0.5006, 0.1871, 0.4998, 0.6253, 0.534, 0.5911, 0.5336, 0.6253, 0.534, 0.5911, 0.4998, 0.5915, 0.5349, 0.5572, 0.534, 0.6595, 0.4998, 0.6591, 0.5336, 0.6253, 0.468, 0.9074, 0.4362, 0.9078, 0.4673, 0.8773, 0.4373, 0.1566, 0.406, 0.1566, 0.406, 0.1253, 0.5731, 0.4575, 0.5304, 0.4614, 0.5778, 0.4307, 0.4685, 0.1878, 0.4373, 0.1878, 0.4373, 0.1566, 0.5006, 0.1871, 0.4685, 0.1878, 0.4685, 0.1566, 0.4673, 0.8773, 0.4347, 0.8781, 0.4323, 0.8494, 0.5701, 0.6956, 0.5349, 0.6934, 0.534, 0.6595, 0.5701, 0.5551, 0.5349, 0.5572, 0.536, 0.524, 0.5935, 0.2191, 0.5623, 0.2191, 0.5935, 0.1878, 0.3319, 0.6986, 0.3037, 0.6957, 0.3369, 0.6589, 0.4347, 0.8781, 0.403, 0.8509, 0.4323, 0.8494, 0.4323, 0.4003, 0.3985, 0.399, 0.4021, 0.3714, 0.5623, 0.2191, 0.531, 0.2191, 0.5623, 0.1878, 0.4373, 0.2191, 0.406, 0.2191, 0.406, 0.1878, 0.4009, 1.0, 0.3741, 1.0, 0.4036, 0.9677, 0.8748, 0.7186, 0.8427, 0.7179, 0.8748, 0.6878, 0.4685, 1.0, 0.4373, 0.9682, 0.4685, 0.9682, 0.7218, 0.6253, 0.6923, 0.6253, 0.6932, 0.5903, 0.7218, 0.6253, 0.6932, 0.5903, 0.7224, 0.5916, 0.4998, 1.0, 0.4685, 1.0, 0.4998, 0.9682, 0.5778, 0.4307, 0.5404, 0.4319, 0.5673, 0.4012, 0.157, 0.5628, 0.1248, 0.5628, 0.1248, 0.5316, 0.6248, 1.0, 0.5935, 1.0, 0.6249, 0.9682, 0.4057, 0.3052, 0.3743, 0.3051, 0.3747, 0.2824, 0.4057, 0.3052, 0.3747, 0.2824, 0.406, 0.2824, 0.4076, 0.946, 0.3743, 0.9455, 0.4081, 0.9082, 0.6332, 0.662, 0.5999, 0.6253, 0.6318, 0.6253, 0.627, 0.9088, 0.5952, 0.9082, 0.63, 0.8805, 0.6332, 0.5886, 0.6048, 0.5523, 0.6377, 0.5508, 0.6474, 0.7397, 0.6106, 0.7361, 0.6048, 0.6983, 0.6746, 0.5131, 0.6465, 0.51, 0.682, 0.47, 0.4685, 0.2503, 0.4337, 0.2502, 0.4373, 0.2191, 0.5342, 0.2565, 0.4998, 0.2503, 0.531, 0.2191, 0.531, 0.03156, 0.4998, 0.03156, 0.531, 0.0003107, 0.4685, 0.03156, 0.4373, 0.03156, 0.4373, 0.0003107, 0.6151, 0.4787, 0.5744, 0.4874, 0.612, 0.4505, 0.3835, 0.769, 0.3332, 0.792, 0.389, 0.7361, 0.6248, 0.06281, 0.5935, 0.06281, 0.6248, 0.03142, 0.3948, 0.6983, 0.3619, 0.6999, 0.3985, 0.6615, 0.63, 0.8805, 0.5974, 0.8792, 0.6011, 0.8517, 0.4081, 0.9082, 0.3726, 0.9088, 0.3696, 0.8805, 0.8199, 0.5312, 0.7828, 0.5299, 0.7832, 0.4981, 0.2997, 0.519, 0.2947, 0.4827, 0.325, 0.5131, 0.5935, 0.06281, 0.5623, 0.06281, 0.5935, 0.03156, 0.4998, 0.7573, 0.4632, 0.7587, 0.4629, 0.7266, 0.4998, 0.8178, 0.4648, 0.8187, 0.4637, 0.7892, 0.7823, 0.5617, 0.7527, 0.5602, 0.7538, 0.5277, 0.7823, 0.5617, 0.7538, 0.5277, 0.7828, 0.5299, 0.5702, 0.8214, 0.536, 0.7892, 0.5731, 0.7932, 0.6983, 0.7237, 0.6676, 0.6986, 0.6958, 0.6957, 0.4373, 0.09406, 0.406, 0.06281, 0.4373, 0.06281, 0.7224, 0.5916, 0.6932, 0.5903, 0.6958, 0.5549, 0.7224, 0.5916, 0.6958, 0.5549, 0.724, 0.5578, 0.3665, 0.662, 0.3997, 0.6253, 0.3985, 0.6615, 0.4685, 0.09406, 0.4373, 0.09406, 0.4685, 0.06281, 0.4685, 0.2191, 0.4373, 0.2191, 0.4373, 0.1878, 0.4334, 0.3689, 0.4021, 0.3714, 0.4343, 0.3423, 0.5349, 0.6934, 0.4998, 0.6926, 0.4998, 0.6591, 0.406, 0.09406, 0.4373, 0.09406, 0.4373, 0.1253, 0.5324, 0.8773, 0.4998, 0.877, 0.5335, 0.8479, 0.5649, 0.8781, 0.5324, 0.8773, 0.5673, 0.8494, 0.536, 0.7266, 0.4998, 0.7254, 0.4998, 0.6926, 0.5999, 0.6253, 0.5671, 0.6253, 0.5679, 0.5902, 0.4685, 0.1566, 0.4373, 0.1253, 0.4685, 0.1253, 0.4998, 0.1566, 0.4685, 0.1253, 0.4998, 0.1253, 0.5324, 0.3733, 0.4998, 0.3736, 0.5316, 0.3432, 0.2177, 0.6571, 0.2171, 0.6208, 0.248, 0.6559, 0.6011, 0.399, 0.5673, 0.4012, 0.5974, 0.3714, 0.4292, 0.425, 0.3935, 0.4251, 0.4323, 0.4003, 0.531, 0.1566, 0.4998, 0.1566, 0.4998, 0.1253, 0.5649, 0.3725, 0.5324, 0.3733, 0.5634, 0.3429, 0.4998, 0.5915, 0.4656, 0.5911, 0.4998, 0.5515, 0.724, 0.6928, 0.6958, 0.6957, 0.6932, 0.6604, 0.4373, 0.1878, 0.406, 0.1878, 0.406, 0.1566, 0.6062, 0.8255, 0.5702, 0.8214, 0.5731, 0.7932, 0.3532, 0.51, 0.325, 0.5131, 0.3332, 0.4586, 0.2757, 0.5578, 0.2997, 0.519, 0.3037, 0.5549, 0.5974, 0.3714, 0.5649, 0.3725, 0.5634, 0.3429, 0.1797, 0.5312, 0.217, 0.5275, 0.2174, 0.5617, 0.4319, 0.4553, 0.3876, 0.4505, 0.3935, 0.4251, 0.406, 0.03156, 0.3748, 0.0003107, 0.406, 0.0003107, 0.6676, 0.552, 0.6377, 0.5508, 0.6465, 0.51, 0.1796, 0.4998, 0.2163, 0.4981, 0.217, 0.5275, 0.1557, 0.6242, 0.1248, 0.6253, 0.1248, 0.5941, 0.7832, 0.7525, 0.755, 0.7555, 0.7862, 0.7191, 0.8748, 0.5941, 0.8427, 0.594, 0.8427, 0.5628, 0.406, 0.06281, 0.3748, 0.06281, 0.3748, 0.03156, 0.6248, 0.03142, 0.5935, 0.03156, 0.6248, 0.0003107, 0.6557, 0.4436, 0.6062, 0.4251, 0.643, 0.422, 0.7287, 0.7605, 0.7049, 0.7679, 0.6983, 0.7237, 0.6248, 0.1253, 0.5935, 0.1253, 0.6248, 0.09406, 0.2732, 0.5199, 0.2709, 0.4901, 0.2947, 0.4827, 0.536, 0.524, 0.5744, 0.4874, 0.5729, 0.5203, 0.7049, 0.7679, 0.684, 0.7782, 0.6707, 0.7319, 0.4253, 0.7632, 0.3835, 0.769, 0.4268, 0.7303, 0.4637, 0.7892, 0.4266, 0.7932, 0.4632, 0.7587, 0.7538, 0.5277, 0.7262, 0.524, 0.7287, 0.4901, 0.1799, 0.5939, 0.157, 0.5628, 0.1798, 0.5626, 0.3532, 0.7406, 0.3257, 0.7373, 0.3619, 0.6999, 0.3978, 0.8244, 0.3469, 0.8095, 0.3905, 0.7948, 0.684, 0.7782, 0.6665, 0.792, 0.6474, 0.7397, 0.3876, 0.4505, 0.3469, 0.4411, 0.3572, 0.4202, 0.3876, 0.4505, 0.3572, 0.4202, 0.3935, 0.4251, 0.6637, 0.5891, 0.6332, 0.5886, 0.6676, 0.552, 0.3647, 0.3964, 0.4021, 0.3714, 0.3985, 0.399, 0.3985, 0.6615, 0.3997, 0.6253, 0.4325, 0.6253, 0.6377, 0.6999, 0.6048, 0.6983, 0.6011, 0.6615, 0.3619, 0.5508, 0.3319, 0.552, 0.3532, 0.51, 0.4373, 0.06281, 0.406, 0.06281, 0.406, 0.03156, 0.7519, 0.5928, 0.7819, 0.5935, 0.7516, 0.6253, 0.7516, 0.6253, 0.7819, 0.5935, 0.7818, 0.6253, 0.5349, 0.8187, 0.4998, 0.8178, 0.536, 0.7892, 0.6932, 0.6604, 0.6625, 0.6253, 0.6923, 0.6253, 0.5623, 0.06281, 0.531, 0.06281, 0.5623, 0.03156, 0.4295, 0.5551, 0.3948, 0.5523, 0.4268, 0.5203, 0.6011, 0.8517, 0.5673, 0.8494, 0.5702, 0.8214, 0.4656, 0.5911, 0.4317, 0.5902, 0.4647, 0.5572, 0.4323, 0.4003, 0.4334, 0.3689, 0.4661, 0.4027, 0.4323, 0.4003, 0.4661, 0.4027, 0.4648, 0.4319, 0.5623, 0.09406, 0.531, 0.09406, 0.5623, 0.06281, 0.5935, 0.09406, 0.5623, 0.09406, 0.5935, 0.06281, 0.531, 0.1566, 0.5623, 0.1566, 0.531, 0.1878, 0.531, 0.1253, 0.4998, 0.1253, 0.4998, 0.09406, 0.7516, 0.6253, 0.7818, 0.6253, 0.7519, 0.6579, 0.4998, 0.6926, 0.4647, 0.6934, 0.4656, 0.6595, 0.3665, 0.5886, 0.3359, 0.5891, 0.3619, 0.5508, 0.4998, 0.4627, 0.4637, 0.4614, 0.4648, 0.4319, 0.2486, 0.5923, 0.2177, 0.5935, 0.2174, 0.5617, 0.4998, 0.4033, 0.4661, 0.4027, 0.4998, 0.3736, 0.5335, 0.4027, 0.4998, 0.3736, 0.5324, 0.3733, 0.5673, 0.4012, 0.5324, 0.3733, 0.5649, 0.3725, 0.4317, 0.6605, 0.4325, 0.6253, 0.4656, 0.6595, 0.2182, 0.7149, 0.1827, 0.7181, 0.1798, 0.6881, 0.4343, 0.3423, 0.468, 0.3432, 0.4334, 0.3689, 0.5312, 0.9452, 0.4998, 0.9073, 0.5316, 0.9074, 0.4998, 0.3433, 0.468, 0.3432, 0.4684, 0.3054, 0.8198, 0.6881, 0.7823, 0.6889, 0.8197, 0.6567, 0.4343, 0.3423, 0.4057, 0.3052, 0.4361, 0.3042, 0.3037, 0.5549, 0.2997, 0.519, 0.3319, 0.552, 0.5701, 0.3039, 0.5368, 0.3054, 0.5256, 0.2824, 0.5311, 0.9682, 0.4998, 0.9682, 0.4998, 0.9452, 0.1248, 0.6253, 0.1557, 0.6242, 0.157, 0.6579, 0.8427, 0.6879, 0.8198, 0.6881, 0.8427, 0.6566, 0.8427, 0.5628, 0.8198, 0.5626, 0.8199, 0.5312, 0.8427, 0.5628, 0.8199, 0.5312, 0.8427, 0.5315, 0.389, 0.5145, 0.3532, 0.51, 0.3332, 0.4586, 0.5935, 0.2503, 0.5623, 0.2503, 0.5623, 0.2191, 0.5935, 0.2503, 0.5623, 0.2191, 0.5935, 0.2191, 0.5623, 0.03156, 0.531, 0.03156, 0.5623, 0.0003107, 0.4998, 0.5252, 0.4637, 0.524, 0.4998, 0.4934, 0.4998, 0.03156, 0.4685, 0.03156, 0.4998, 0.0003107, 0.406, 0.1878, 0.3748, 0.1566, 0.406, 0.1566, 0.5396, 0.4858, 0.5744, 0.4874, 0.536, 0.524, 0.5729, 0.5203, 0.6151, 0.4787, 0.6106, 0.5145, 0.612, 0.8001, 0.5731, 0.7932, 0.5744, 0.7632, 0.6248, 0.1878, 0.5935, 0.1878, 0.6248, 0.1566, 0.7828, 0.5299, 0.7538, 0.5277, 0.7832, 0.4981, 0.4998, 0.7879, 0.4637, 0.7892, 0.4632, 0.7587, 0.2163, 0.7525, 0.1796, 0.7508, 0.1827, 0.7181, 0.8427, 0.5315, 0.82, 0.4998, 0.8427, 0.5002, 0.8748, 0.7503, 0.8427, 0.7504, 0.8748, 0.7186, 0.4632, 0.492, 0.4268, 0.4825, 0.4637, 0.4614, 0.5256, 0.2824, 0.4998, 0.2824, 0.5342, 0.2565, 0.8748, 0.6253, 0.8427, 0.6253, 0.8748, 0.5941, 0.157, 0.594, 0.1248, 0.5941, 0.1248, 0.5628, 0.5937, 0.2824, 0.5624, 0.2824, 0.5623, 0.2503, 0.6249, 0.9682, 0.594, 0.9454, 0.6253, 0.9455, 0.6253, 0.9455, 0.594, 0.9454, 0.627, 0.9088, 0.4062, 0.8774, 0.3696, 0.8805, 0.403, 0.8509, 0.6625, 0.6253, 0.6318, 0.6253, 0.6332, 0.5886, 0.3985, 0.5891, 0.3665, 0.5886, 0.3948, 0.5523, 0.3948, 0.5523, 0.3619, 0.5508, 0.389, 0.5145, 0.5731, 0.4575, 0.5778, 0.4307, 0.612, 0.4505, 0.5952, 0.3424, 0.5634, 0.3429, 0.5701, 0.3039, 0.531, 0.06281, 0.4998, 0.06281, 0.531, 0.03156, 0.4685, 0.06281, 0.4373, 0.06281, 0.4685, 0.03156, 0.6106, 0.7361, 0.5701, 0.6956, 0.6048, 0.6983, 0.5624, 0.9682, 0.5311, 0.9682, 0.5626, 0.9453, 0.4684, 0.9452, 0.437, 0.9453, 0.4362, 0.9078, 0.8198, 0.5626, 0.8427, 0.5628, 0.8197, 0.5939, 0.724, 0.5578, 0.7538, 0.5277, 0.7527, 0.5602, 0.5673, 0.8494, 0.5335, 0.8479, 0.5702, 0.8214, 0.6062, 0.4251, 0.5778, 0.4307, 0.6011, 0.399, 0.4998, 0.9452, 0.4684, 0.9452, 0.468, 0.9074, 0.4998, 0.3736, 0.4673, 0.3733, 0.468, 0.3432, 0.5316, 0.9074, 0.4998, 0.877, 0.5324, 0.8773, 0.7527, 0.6904, 0.724, 0.6928, 0.7224, 0.659, 0.7537, 0.7207, 0.7252, 0.7218, 0.724, 0.6928, 0.7262, 0.524, 0.7538, 0.5277, 0.724, 0.5578, 0.8197, 0.5939, 0.8427, 0.5628, 0.8427, 0.594, 0.4998, 0.3054, 0.4684, 0.3054, 0.4998, 0.2824, 0.2774, 0.6233, 0.248, 0.6219, 0.2772, 0.5916, 0.2772, 0.659, 0.248, 0.6559, 0.2774, 0.6233, 0.2486, 0.6923, 0.2177, 0.6571, 0.248, 0.6559, 0.6923, 0.6253, 0.6625, 0.6253, 0.6637, 0.5891, 0.6923, 0.6253, 0.6637, 0.5891, 0.6932, 0.5903, 0.437, 0.9453, 0.4076, 0.946, 0.4362, 0.9078, 0.5626, 0.9453, 0.5316, 0.9074, 0.5634, 0.9078, 0.7519, 0.5928, 0.7224, 0.5916, 0.724, 0.5578, 0.7519, 0.5928, 0.724, 0.5578, 0.7527, 0.5602, 0.3037, 0.6229, 0.2774, 0.6233, 0.3064, 0.5903, 0.4292, 0.425, 0.4637, 0.4614, 0.4319, 0.4553, 0.6011, 0.5891, 0.5679, 0.5902, 0.6048, 0.5523, 0.8427, 0.7179, 0.8206, 0.7189, 0.8427, 0.6879, 0.8206, 0.7189, 0.7862, 0.7191, 0.8198, 0.6881, 0.3369, 0.6589, 0.3372, 0.6253, 0.3679, 0.6253, 0.7862, 0.7191, 0.7537, 0.7207, 0.7823, 0.6889, 0.4295, 0.6956, 0.3948, 0.6983, 0.4317, 0.6605, 0.4629, 0.7266, 0.4268, 0.7303, 0.4295, 0.6956, 0.1569, 0.7504, 0.1248, 0.7191, 0.1569, 0.7191, 0.1796, 0.7508, 0.1569, 0.7504, 0.1569, 0.7191, 0.627, 0.3419, 0.5952, 0.3424, 0.6253, 0.3051, 0.6637, 0.6615, 0.6332, 0.662, 0.6318, 0.6253, 0.5365, 0.7587, 0.4998, 0.7254, 0.536, 0.7266, 0.5744, 0.4874, 0.5396, 0.4858, 0.5731, 0.4575, 0.5937, 0.9682, 0.5624, 0.9682, 0.594, 0.9454, 0.3905, 0.7948, 0.3469, 0.8095, 0.3332, 0.792, 0.3905, 0.7948, 0.3332, 0.792, 0.3835, 0.769, 0.4343, 0.3423, 0.4684, 0.3054, 0.468, 0.3432, 0.2947, 0.7679, 0.2709, 0.7605, 0.2997, 0.7316, 0.4998, 0.2503, 0.4685, 0.2191, 0.4998, 0.2191, 0.536, 0.7892, 0.4998, 0.7879, 0.4998, 0.7573, 0.7262, 0.524, 0.7, 0.519, 0.7287, 0.4901, 0.4036, 0.9677, 0.3747, 0.9682, 0.4076, 0.946, 0.5935, 0.03156, 0.5623, 0.03156, 0.5935, 0.0003107, 0.3619, 0.6999, 0.3319, 0.6986, 0.3665, 0.662, 0.3679, 0.6253, 0.3372, 0.6253, 0.3665, 0.5886, 0.2163, 0.4981, 0.2446, 0.4951, 0.217, 0.5275, 0.3726, 0.3419, 0.4021, 0.3714, 0.3696, 0.3701, 0.3726, 0.3419, 0.4057, 0.3052, 0.4044, 0.3424, 0.3156, 0.7782, 0.2947, 0.7679, 0.3257, 0.7373, 0.406, 0.2824, 0.3747, 0.2824, 0.3748, 0.2503, 0.406, 0.2824, 0.3748, 0.2503, 0.406, 0.2503, 0.3257, 0.7373, 0.2997, 0.7316, 0.3319, 0.6986, 0.5624, 0.2824, 0.5342, 0.2565, 0.5623, 0.2503, 0.8748, 0.6566, 0.8427, 0.6566, 0.8748, 0.6253, 0.2177, 0.6571, 0.1804, 0.6529, 0.1816, 0.6222, 0.157, 0.6879, 0.1248, 0.6878, 0.1248, 0.6566, 0.1569, 0.7191, 0.1248, 0.7191, 0.1248, 0.6878, 0.6048, 0.5523, 0.5701, 0.5551, 0.5729, 0.5203, 0.4647, 0.5572, 0.4295, 0.5551, 0.4637, 0.524, 0.4998, 0.5515, 0.4647, 0.5572, 0.4998, 0.5252, 0.594, 0.9454, 0.5626, 0.9453, 0.5952, 0.9082, 0.1827, 0.7181, 0.1569, 0.7191, 0.157, 0.6879, 0.4317, 0.5902, 0.3985, 0.5891, 0.4295, 0.5551, 0.7823, 0.6889, 0.7527, 0.6904, 0.7819, 0.6571, 0.5623, 0.1566, 0.531, 0.1566, 0.5623, 0.1253, 0.2174, 0.6889, 0.1798, 0.6881, 0.1804, 0.6529, 0.4685, 0.9682, 0.4373, 0.9682, 0.4684, 0.9452, 0.5304, 0.4614, 0.4998, 0.4328, 0.5404, 0.4319, 0.5671, 0.6253, 0.5336, 0.6253, 0.534, 0.5911, 0.406, 0.1566, 0.3748, 0.1253, 0.406, 0.1253, 0.3748, 0.09406, 0.406, 0.09406, 0.406, 0.1253, 0.6932, 0.6604, 0.6923, 0.6253, 0.7224, 0.659, 0.1816, 0.6222, 0.1557, 0.6242, 0.157, 0.594, 0.217, 0.5275, 0.2485, 0.5591, 0.2174, 0.5617, 0.5679, 0.6605, 0.534, 0.6595, 0.5336, 0.6253, 0.2439, 0.5243, 0.2446, 0.4951, 0.2732, 0.5199, 0.6746, 0.5131, 0.7, 0.519, 0.6676, 0.552, 0.8197, 0.6253, 0.8427, 0.594, 0.8427, 0.6253, 0.5316, 0.3432, 0.4998, 0.3433, 0.5368, 0.3054, 0.531, 0.1253, 0.5623, 0.09406, 0.5623, 0.1253, 0.6048, 0.6983, 0.5701, 0.6956, 0.5679, 0.6605, 0.3064, 0.5903, 0.2772, 0.5916, 0.3037, 0.5549, 0.2772, 0.5916, 0.2486, 0.5923, 0.2757, 0.5578, 0.2757, 0.6928, 0.2486, 0.6923, 0.2772, 0.659, 0.5634, 0.3429, 0.5368, 0.3054, 0.5701, 0.3039, 0.6676, 0.552, 0.7, 0.519, 0.6958, 0.5549, 0.4268, 0.7303, 0.389, 0.7361, 0.3948, 0.6983, 0.4268, 0.7303, 0.3948, 0.6983, 0.4295, 0.6956, 0.4323, 0.8494, 0.3978, 0.8244, 0.4294, 0.8214, 0.2735, 0.7266, 0.2449, 0.7196, 0.2757, 0.6928, 0.2449, 0.7196, 0.2182, 0.7149, 0.2174, 0.6889, 0.2485, 0.5591, 0.2439, 0.5243, 0.2732, 0.5199, 0.4373, 0.9682, 0.4036, 0.9677, 0.437, 0.9453, 0.6377, 0.5508, 0.6048, 0.5523, 0.6106, 0.5145, 0.6248, 0.09406, 0.5935, 0.09406, 0.6248, 0.06281, 0.755, 0.7555, 0.7252, 0.7218, 0.7537, 0.7207, 0.6318, 0.6253, 0.6011, 0.5891, 0.6332, 0.5886, 0.82, 0.7508, 0.7832, 0.7525, 0.8206, 0.7189, 0.8427, 0.7504, 0.82, 0.7508, 0.8427, 0.7179, 0.5935, 1.0, 0.5623, 1.0, 0.5937, 0.9682, 0.8748, 0.6878, 0.8427, 0.6879, 0.8748, 0.6566, 0.4998, 0.2824, 0.4685, 0.2824, 0.4685, 0.2503, 0.531, 1.0, 0.4998, 1.0, 0.5311, 0.9682, 0.5623, 1.0, 0.531, 1.0, 0.5624, 0.9682, 0.4373, 1.0, 0.4009, 1.0, 0.4373, 0.9682, 0.3332, 0.792, 0.3156, 0.7782, 0.3532, 0.7406, 0.6253, 0.3051, 0.594, 0.3052, 0.6249, 0.2824, 0.7527, 0.5602, 0.7823, 0.5617, 0.7519, 0.5928, 0.6958, 0.5549, 0.7262, 0.524, 0.724, 0.5578, 0.1804, 0.6529, 0.157, 0.6579, 0.1557, 0.6242, 0.4998, 0.4934, 0.4637, 0.4614, 0.4998, 0.4627, 0.6676, 0.6986, 0.6377, 0.6999, 0.6332, 0.662, 0.389, 0.7361, 0.3532, 0.7406, 0.3948, 0.6983, 0.6665, 0.792, 0.6151, 0.772, 0.6106, 0.7361, 0.406, 0.2191, 0.3748, 0.2191, 0.3748, 0.1878, 0.4637, 0.524, 0.4268, 0.5203, 0.4632, 0.492, 0.5396, 0.4858, 0.4998, 0.4627, 0.5304, 0.4614, 0.3997, 0.6253, 0.3679, 0.6253, 0.3985, 0.5891, 0.5731, 0.7932, 0.536, 0.7892, 0.5365, 0.7587, 0.4266, 0.7932, 0.3905, 0.7948, 0.3835, 0.769, 0.6253, 0.3051, 0.5952, 0.3424, 0.594, 0.3052, 0.6011, 0.399, 0.635, 0.3964, 0.643, 0.422, 0.5336, 0.6253, 0.4998, 0.6591, 0.4998, 0.6253, 0.4998, 0.09406, 0.531, 0.09406, 0.531, 0.1253, 0.5006, 0.1871, 0.4998, 0.1566, 0.531, 0.1878, 0.6011, 0.399, 0.5778, 0.4307, 0.5673, 0.4012, 0.5701, 0.3039, 0.594, 0.3052, 0.5952, 0.3424, 0.5623, 0.06281, 0.531, 0.09406, 0.531, 0.06281, 0.5935, 0.06281, 0.5623, 0.09406, 0.5623, 0.06281, 0.6248, 0.06281, 0.5935, 0.09406, 0.5935, 0.06281, 0.8748, 0.6566, 0.8427, 0.6879, 0.8427, 0.6566, 0.7819, 0.6571, 0.7527, 0.6904, 0.7519, 0.6579, 0.534, 0.6595, 0.5679, 0.6605, 0.5701, 0.6956, 0.6332, 0.662, 0.6637, 0.6615, 0.6676, 0.6986, 0.6011, 0.6615, 0.6332, 0.662, 0.6377, 0.6999, 0.5679, 0.6605, 0.6011, 0.6615, 0.6048, 0.6983, 0.8427, 0.6566, 0.8198, 0.6881, 0.8197, 0.6567, 0.6637, 0.6615, 0.6932, 0.6604, 0.6958, 0.6957, 0.8197, 0.6567, 0.7823, 0.6889, 0.7819, 0.6571, 0.6932, 0.6604, 0.7224, 0.659, 0.724, 0.6928, 0.7224, 0.659, 0.7519, 0.6579, 0.7527, 0.6904, 0.5623, 0.2503, 0.5935, 0.2503, 0.5937, 0.2824, 0.612, 0.4505, 0.5744, 0.4874, 0.5731, 0.4575, 0.8427, 0.5315, 0.8199, 0.5312, 0.82, 0.4998, 0.7039, 0.4852, 0.6746, 0.5131, 0.682, 0.47, 0.6249, 0.2492, 0.5935, 0.2503, 0.5935, 0.2191, 0.4998, 0.5252, 0.536, 0.524, 0.4998, 0.5515, 0.531, 0.1878, 0.5623, 0.1566, 0.5623, 0.1878, 0.531, 0.1878, 0.4998, 0.1566, 0.531, 0.1566, 0.5935, 0.1878, 0.5623, 0.2191, 0.5623, 0.1878, 0.8198, 0.6881, 0.7862, 0.7191, 0.7823, 0.6889, 0.7823, 0.6889, 0.7537, 0.7207, 0.7527, 0.6904, 0.5623, 0.1566, 0.5935, 0.1566, 0.5935, 0.1878, 0.4998, 0.1253, 0.531, 0.1253, 0.531, 0.1566, 0.5623, 0.1878, 0.531, 0.2191, 0.531, 0.1878, 0.5623, 0.03156, 0.531, 0.06281, 0.531, 0.03156, 0.5935, 0.03156, 0.5623, 0.06281, 0.5623, 0.03156, 0.8748, 0.6878, 0.8427, 0.7179, 0.8427, 0.6879, 0.6248, 0.03142, 0.5935, 0.06281, 0.5935, 0.03156, 0.8427, 0.6879, 0.8206, 0.7189, 0.8198, 0.6881, 0.531, 0.2191, 0.4998, 0.2503, 0.4998, 0.2191, 0.5006, 0.1871, 0.531, 0.1878, 0.531, 0.2191, 0.531, 0.06281, 0.4998, 0.09406, 0.4998, 0.06281, 0.6377, 0.6999, 0.6676, 0.6986, 0.6707, 0.7319, 0.5349, 0.6934, 0.5729, 0.7303, 0.536, 0.7266, 0.6676, 0.6986, 0.6983, 0.7237, 0.6707, 0.7319, 0.5701, 0.6956, 0.6106, 0.7361, 0.5729, 0.7303, 0.6958, 0.6957, 0.7252, 0.7218, 0.6983, 0.7237, 0.6048, 0.6983, 0.6377, 0.6999, 0.6474, 0.7397, 0.724, 0.6928, 0.7527, 0.6904, 0.7537, 0.7207, 0.4998, 0.5515, 0.536, 0.524, 0.5349, 0.5572, 0.5349, 0.5572, 0.4998, 0.5915, 0.4998, 0.5515, 0.6048, 0.5523, 0.5679, 0.5902, 0.5701, 0.5551, 0.4998, 0.4934, 0.5396, 0.4858, 0.536, 0.524, 0.6048, 0.5523, 0.6332, 0.5886, 0.6011, 0.5891, 0.6676, 0.552, 0.6332, 0.5886, 0.6377, 0.5508, 0.5679, 0.5902, 0.5349, 0.5572, 0.5701, 0.5551, 0.8427, 0.5628, 0.8748, 0.5628, 0.8748, 0.5941, 0.6248, 0.1566, 0.5935, 0.1878, 0.5935, 0.1566, 0.534, 0.5911, 0.4998, 0.6253, 0.4998, 0.5915, 0.4998, 0.6591, 0.534, 0.6595, 0.5349, 0.6934, 0.6249, 0.2824, 0.594, 0.3052, 0.5937, 0.2824, 0.6062, 0.4251, 0.6557, 0.4436, 0.612, 0.4505, 0.5368, 0.3054, 0.5634, 0.3429, 0.5316, 0.3432, 0.5673, 0.4012, 0.5404, 0.4319, 0.5335, 0.4027, 0.612, 0.4505, 0.5778, 0.4307, 0.6062, 0.4251, 0.5701, 0.3039, 0.5937, 0.2824, 0.594, 0.3052, 0.5634, 0.3429, 0.5952, 0.3424, 0.5974, 0.3714, 0.5974, 0.3714, 0.5673, 0.4012, 0.5649, 0.3725, 0.635, 0.3964, 0.5974, 0.3714, 0.63, 0.3701, 0.5974, 0.3714, 0.627, 0.3419, 0.63, 0.3701, 0.3072, 0.6564, 0.3372, 0.6253, 0.3369, 0.6589, 0.3319, 0.552, 0.3064, 0.5903, 0.3037, 0.5549, 0.3619, 0.5508, 0.3359, 0.5891, 0.3319, 0.552, 0.157, 0.5628, 0.1799, 0.5939, 0.157, 0.594, 0.1248, 0.5628, 0.157, 0.5628, 0.157, 0.594, 0.3748, 0.1566, 0.406, 0.1878, 0.3748, 0.1878, 0.3948, 0.5523, 0.3665, 0.5886, 0.3619, 0.5508, 0.3319, 0.6986, 0.2997, 0.7316, 0.3037, 0.6957, 0.3369, 0.6589, 0.3037, 0.6957, 0.3072, 0.6564, 0.3665, 0.662, 0.3319, 0.6986, 0.3369, 0.6589, 0.2772, 0.659, 0.2486, 0.6923, 0.248, 0.6559, 0.3072, 0.6564, 0.2757, 0.6928, 0.2772, 0.659, 0.3679, 0.6253, 0.3665, 0.662, 0.3369, 0.6589, 0.3037, 0.6229, 0.3072, 0.6564, 0.2772, 0.659, 0.3372, 0.6253, 0.3072, 0.6564, 0.3037, 0.6229, 0.2757, 0.6928, 0.2449, 0.7196, 0.2486, 0.6923, 0.3037, 0.6957, 0.2735, 0.7266, 0.2757, 0.6928, 0.3619, 0.6999, 0.3257, 0.7373, 0.3319, 0.6986, 0.2174, 0.6889, 0.2486, 0.6923, 0.2449, 0.7196, 0.1248, 0.6878, 0.157, 0.6879, 0.1569, 0.7191, 0.1798, 0.6881, 0.2174, 0.6889, 0.2182, 0.7149, 0.157, 0.6879, 0.1798, 0.6881, 0.1827, 0.7181, 0.3037, 0.5549, 0.2772, 0.5916, 0.2757, 0.5578, 0.1798, 0.5626, 0.2177, 0.5935, 0.1799, 0.5939, 0.2757, 0.5578, 0.2486, 0.5923, 0.2485, 0.5591, 0.2174, 0.5617, 0.2485, 0.5591, 0.2486, 0.5923, 0.157, 0.6579, 0.1248, 0.6566, 0.1248, 0.6253, 0.2177, 0.6571, 0.2486, 0.6923, 0.2174, 0.6889, 0.1816, 0.6222, 0.2171, 0.6208, 0.2177, 0.6571, 0.1557, 0.6242, 0.1816, 0.6222, 0.1804, 0.6529, 0.157, 0.6579, 0.1804, 0.6529, 0.1798, 0.6881, 0.1804, 0.6529, 0.2177, 0.6571, 0.2174, 0.6889, 0.406, 0.1253, 0.3748, 0.1253, 0.3748, 0.09406, 0.4373, 0.1253, 0.406, 0.1253, 0.406, 0.09406, 0.1248, 0.6566, 0.157, 0.6579, 0.157, 0.6879, 0.2177, 0.5935, 0.2486, 0.5923, 0.248, 0.6219, 0.2772, 0.5916, 0.248, 0.6219, 0.2486, 0.5923, 0.3064, 0.5903, 0.2774, 0.6233, 0.2772, 0.5916, 0.1799, 0.5939, 0.2177, 0.5935, 0.2171, 0.6208, 0.3985, 0.5891, 0.3679, 0.6253, 0.3665, 0.5886, 0.3665, 0.5886, 0.3372, 0.6253, 0.3359, 0.5891, 0.3359, 0.5891, 0.3037, 0.6229, 0.3064, 0.5903, 0.157, 0.594, 0.1799, 0.5939, 0.1816, 0.6222, 0.3748, 0.1253, 0.406, 0.1566, 0.3748, 0.1566, 0.406, 0.1253, 0.4373, 0.1253, 0.4373, 0.1566, 0.4998, 0.1253, 0.4685, 0.09406, 0.4998, 0.09406, 0.4685, 0.1253, 0.4373, 0.09406, 0.4685, 0.09406, 0.1248, 0.5941, 0.157, 0.594, 0.1557, 0.6242, 0.4317, 0.5902, 0.3997, 0.6253, 0.3985, 0.5891, 0.4656, 0.5911, 0.4325, 0.6253, 0.4317, 0.5902, 0.4998, 0.5915, 0.466, 0.6253, 0.4656, 0.5911, 0.4373, 0.1253, 0.4685, 0.1566, 0.4373, 0.1566, 0.4685, 0.1253, 0.4998, 0.1566, 0.4685, 0.1566, 0.4373, 0.1566, 0.4685, 0.1566, 0.4685, 0.1878, 0.406, 0.1566, 0.4373, 0.1566, 0.4373, 0.1878, 0.4685, 0.1566, 0.4998, 0.1566, 0.5006, 0.1871, 0.4685, 0.1878, 0.5006, 0.1871, 0.4998, 0.2191, 0.4373, 0.1878, 0.4685, 0.1878, 0.4685, 0.2191, 0.406, 0.1878, 0.4373, 0.1878, 0.4373, 0.2191, 0.389, 0.5145, 0.3619, 0.5508, 0.3532, 0.51, 0.4647, 0.5572, 0.4317, 0.5902, 0.4295, 0.5551, 0.4998, 0.5515, 0.4656, 0.5911, 0.4647, 0.5572, 0.4637, 0.524, 0.4295, 0.5551, 0.4268, 0.5203, 0.4268, 0.5203, 0.3948, 0.5523, 0.389, 0.5145, 0.4295, 0.5551, 0.3985, 0.5891, 0.3948, 0.5523, 0.4998, 0.5252, 0.4647, 0.5572, 0.4637, 0.524, 0.3748, 0.1878, 0.406, 0.1878, 0.406, 0.2191, 0.1248, 0.5316, 0.1569, 0.5315, 0.157, 0.5628, 0.3532, 0.51, 0.3319, 0.552, 0.325, 0.5131, 0.3319, 0.552, 0.2997, 0.519, 0.325, 0.5131, 0.157, 0.5628, 0.1797, 0.5312, 0.1798, 0.5626, 0.2732, 0.5199, 0.2757, 0.5578, 0.2485, 0.5591, 0.2485, 0.5591, 0.217, 0.5275, 0.2439, 0.5243, 0.2174, 0.5617, 0.1798, 0.5626, 0.1797, 0.5312, 0.2997, 0.519, 0.2757, 0.5578, 0.2732, 0.5199, 0.4637, 0.4614, 0.4268, 0.4825, 0.4319, 0.4553, 0.4685, 0.2824, 0.4337, 0.2502, 0.4685, 0.2503, 0.4685, 0.2191, 0.4998, 0.2503, 0.4685, 0.2503, 0.4373, 0.2191, 0.4685, 0.2191, 0.4685, 0.2503, 0.4268, 0.5203, 0.4268, 0.4825, 0.4632, 0.492, 0.4998, 0.4934, 0.4637, 0.524, 0.4632, 0.492, 0.248, 0.6559, 0.2171, 0.6208, 0.248, 0.6219, 0.2774, 0.6233, 0.248, 0.6559, 0.248, 0.6219, 0.4998, 0.3736, 0.4661, 0.4027, 0.4673, 0.3733, 0.468, 0.3432, 0.4998, 0.3433, 0.4998, 0.3736, 0.5952, 0.3424, 0.627, 0.3419, 0.5974, 0.3714, 0.5342, 0.2565, 0.5624, 0.2824, 0.5256, 0.2824, 0.5256, 0.2824, 0.5624, 0.2824, 0.5701, 0.3039, 0.5778, 0.4307, 0.5304, 0.4614, 0.5404, 0.4319, 0.5731, 0.4575, 0.5396, 0.4858, 0.5304, 0.4614, 0.1248, 0.5003, 0.1569, 0.5315, 0.1248, 0.5316, 0.1569, 0.5315, 0.1796, 0.4998, 0.1797, 0.5312, 0.217, 0.5275, 0.2446, 0.4951, 0.2439, 0.5243, 0.217, 0.5275, 0.1797, 0.5312, 0.1796, 0.4998, 0.2732, 0.5199, 0.2446, 0.4951, 0.2709, 0.4901, 0.325, 0.5131, 0.2947, 0.4827, 0.3156, 0.4724, 0.2947, 0.4827, 0.2997, 0.519, 0.2732, 0.5199, 0.3332, 0.4586, 0.325, 0.5131, 0.3156, 0.4724, 0.4057, 0.3052, 0.4343, 0.3423, 0.4044, 0.3424, 0.4343, 0.3423, 0.4021, 0.3714, 0.4044, 0.3424, 0.4372, 0.2825, 0.4057, 0.3052, 0.406, 0.2824, 0.406, 0.2824, 0.4337, 0.2502, 0.4372, 0.2825, 0.3935, 0.4251, 0.4292, 0.425, 0.4319, 0.4553, 0.4268, 0.4825, 0.3876, 0.4505, 0.4319, 0.4553, 0.4021, 0.3714, 0.4334, 0.3689, 0.4323, 0.4003, 0.4323, 0.4003, 0.3935, 0.4251, 0.3985, 0.399, 0.4661, 0.4027, 0.4334, 0.3689, 0.4673, 0.3733, 0.4648, 0.4319, 0.4292, 0.425, 0.4323, 0.4003, 0.4637, 0.4614, 0.4292, 0.425, 0.4648, 0.4319, 0.4334, 0.3689, 0.468, 0.3432, 0.4673, 0.3733, 0.4684, 0.3054, 0.4343, 0.3423, 0.4361, 0.3042, 0.4685, 0.2824, 0.4684, 0.3054, 0.4361, 0.3042, 0.4998, 0.3736, 0.5335, 0.4027, 0.4998, 0.4033, 0.5316, 0.3432, 0.4998, 0.3736, 0.4998, 0.3433, 0.5368, 0.3054, 0.4998, 0.3433, 0.4998, 0.3054, 0.4998, 0.4328, 0.5304, 0.4614, 0.4998, 0.4627, 0.4648, 0.4319, 0.4998, 0.4328, 0.4998, 0.4627, 0.5256, 0.2824, 0.4998, 0.3054, 0.4998, 0.2824, 0.4684, 0.3054, 0.4998, 0.3054, 0.4998, 0.3433, 0.4998, 0.4033, 0.4648, 0.4319, 0.4661, 0.4027, 0.4998, 0.2824, 0.4684, 0.3054, 0.4685, 0.2824, 0.4998, 0.4033, 0.5335, 0.4027, 0.5404, 0.4319, 0.4685, 0.2503, 0.4998, 0.2503, 0.4998, 0.2824, 0.5342, 0.2565, 0.4998, 0.2824, 0.4998, 0.2503, 0.4637, 0.4614, 0.4998, 0.4934, 0.4632, 0.492, 0.6248, 0.1878, 0.5935, 0.2191, 0.5935, 0.1878, 0.6106, 0.5145, 0.6465, 0.51, 0.6377, 0.5508, 0.536, 0.524, 0.5729, 0.5203, 0.5701, 0.5551, 0.5729, 0.5203, 0.6106, 0.5145, 0.6048, 0.5523, 0.4998, 0.4627, 0.5396, 0.4858, 0.4998, 0.4934, 0.5324, 0.3733, 0.5673, 0.4012, 0.5335, 0.4027, 0.5634, 0.3429, 0.5324, 0.3733, 0.5316, 0.3432, 0.5935, 0.2503, 0.6249, 0.2824, 0.5937, 0.2824, 0.8427, 0.5002, 0.8748, 0.5316, 0.8427, 0.5315, 0.6557, 0.4436, 0.6151, 0.4787, 0.612, 0.4505, 0.682, 0.47, 0.6465, 0.51, 0.668, 0.4577, 0.7287, 0.4901, 0.755, 0.4951, 0.7538, 0.5277, 0.7, 0.519, 0.7039, 0.4852, 0.7287, 0.4901, 0.7832, 0.4981, 0.7538, 0.5277, 0.755, 0.4951, 0.8427, 0.6253, 0.8197, 0.6567, 0.8197, 0.6253, 0.5623, 0.09406, 0.531, 0.1253, 0.531, 0.09406, 0.7224, 0.659, 0.6923, 0.6253, 0.7218, 0.6253, 0.7519, 0.6579, 0.7218, 0.6253, 0.7516, 0.6253, 0.7519, 0.6579, 0.7818, 0.6253, 0.7819, 0.6571, 0.7819, 0.6571, 0.8197, 0.6253, 0.8197, 0.6567, 0.5623, 0.1253, 0.531, 0.1566, 0.531, 0.1253, 0.5935, 0.1253, 0.5623, 0.1566, 0.5623, 0.1253, 0.8748, 0.5941, 0.8427, 0.6253, 0.8427, 0.594, 0.6248, 0.1253, 0.5935, 0.1566, 0.5935, 0.1253, 0.466, 0.6253, 0.4998, 0.6253, 0.4656, 0.6595, 0.3748, 0.06281, 0.406, 0.06281, 0.406, 0.09406, 0.406, 0.06281, 0.4373, 0.09406, 0.406, 0.09406, 0.4685, 0.06281, 0.4373, 0.09406, 0.4373, 0.06281, 0.4998, 0.06281, 0.4685, 0.09406, 0.4685, 0.06281, 0.4325, 0.6253, 0.4317, 0.6605, 0.3985, 0.6615, 0.4656, 0.6595, 0.4325, 0.6253, 0.466, 0.6253, 0.3997, 0.6253, 0.3665, 0.662, 0.3679, 0.6253, 0.4656, 0.6595, 0.4998, 0.6253, 0.4998, 0.6591, 0.4317, 0.6605, 0.3948, 0.6983, 0.3985, 0.6615, 0.4647, 0.6934, 0.4317, 0.6605, 0.4656, 0.6595, 0.3948, 0.6983, 0.3532, 0.7406, 0.3619, 0.6999, 0.4656, 0.6595, 0.4998, 0.6591, 0.4998, 0.6926, 0.3985, 0.6615, 0.3619, 0.6999, 0.3665, 0.662, 0.4268, 0.7303, 0.3835, 0.769, 0.389, 0.7361, 0.4629, 0.7266, 0.4253, 0.7632, 0.4268, 0.7303, 0.389, 0.7361, 0.3332, 0.792, 0.3532, 0.7406, 0.4629, 0.7266, 0.4998, 0.7254, 0.4998, 0.7573, 0.3532, 0.7406, 0.3156, 0.7782, 0.3257, 0.7373, 0.4998, 0.7254, 0.5365, 0.7587, 0.4998, 0.7573, 0.536, 0.7266, 0.5729, 0.7303, 0.5744, 0.7632, 0.4998, 0.6926, 0.5349, 0.6934, 0.536, 0.7266, 0.4295, 0.6956, 0.4647, 0.6934, 0.4629, 0.7266, 0.4647, 0.6934, 0.4998, 0.6926, 0.4998, 0.7254, 0.5623, 0.0003107, 0.531, 0.03156, 0.531, 0.0003107, 0.4998, 0.03156, 0.4685, 0.06281, 0.4685, 0.03156, 0.4685, 0.03156, 0.4373, 0.06281, 0.4373, 0.03156, 0.531, 0.0003107, 0.4998, 0.03156, 0.4998, 0.0003107, 0.4998, 0.0003107, 0.4685, 0.03156, 0.4685, 0.0003107, 0.531, 0.03156, 0.4998, 0.06281, 0.4998, 0.03156, 0.4373, 0.0003107, 0.4685, 0.0003107, 0.4685, 0.03156, 0.406, 0.0003107, 0.4373, 0.0003107, 0.4373, 0.03156, 0.406, 0.03156, 0.4373, 0.03156, 0.4373, 0.06281, 0.5935, 0.0003107, 0.5623, 0.03156, 0.5623, 0.0003107, 0.7252, 0.7218, 0.755, 0.7555, 0.7287, 0.7605, 0.8206, 0.7189, 0.7832, 0.7525, 0.7862, 0.7191, 0.6983, 0.7237, 0.7252, 0.7218, 0.7287, 0.7605, 0.6707, 0.7319, 0.6983, 0.7237, 0.7049, 0.7679, 0.6248, 0.0003107, 0.5935, 0.03156, 0.5935, 0.0003107, 0.8748, 0.7186, 0.8427, 0.7504, 0.8427, 0.7179, 0.7862, 0.7191, 0.755, 0.7555, 0.7537, 0.7207, 0.8427, 0.7179, 0.82, 0.7508, 0.8206, 0.7189, 0.5729, 0.7303, 0.6151, 0.772, 0.5744, 0.7632, 0.6474, 0.7397, 0.6707, 0.7319, 0.684, 0.7782, 0.6106, 0.7361, 0.6474, 0.7397, 0.6665, 0.792, 0.3748, 0.03156, 0.406, 0.03156, 0.406, 0.06281, 0.1248, 0.7191, 0.1569, 0.7504, 0.1248, 0.7504, 0.3748, 0.0003107, 0.406, 0.03156, 0.3748, 0.03156, 0.6062, 0.8255, 0.6424, 0.8304, 0.635, 0.8542, 0.6011, 0.8517, 0.635, 0.8542, 0.63, 0.8805, 0.4632, 0.7587, 0.4998, 0.7573, 0.4998, 0.7879, 0.5937, 0.9682, 0.5623, 1.0, 0.5624, 0.9682, 0.627, 0.9088, 0.594, 0.9454, 0.5952, 0.9082, 0.5624, 0.9682, 0.531, 1.0, 0.5311, 0.9682, 0.4632, 0.7587, 0.4266, 0.7932, 0.4253, 0.7632, 0.6249, 0.9682, 0.5935, 1.0, 0.5937, 0.9682, 0.63, 0.8805, 0.5952, 0.9082, 0.5974, 0.8792, 0.4998, 0.7573, 0.5365, 0.7587, 0.536, 0.7892, 0.5365, 0.7587, 0.5744, 0.7632, 0.5731, 0.7932, 0.5744, 0.7632, 0.6151, 0.772, 0.612, 0.8001, 0.6151, 0.772, 0.6665, 0.792, 0.6527, 0.8095, 0.4036, 0.9677, 0.3741, 1.0, 0.3747, 0.9682, 0.4373, 0.9682, 0.4685, 1.0, 0.4373, 1.0, 0.4998, 0.9682, 0.4685, 1.0, 0.4685, 0.9682, 0.594, 0.9454, 0.6249, 0.9682, 0.5937, 0.9682, 0.5311, 0.9682, 0.4998, 1.0, 0.4998, 0.9682, 0.4373, 0.9682, 0.4009, 1.0, 0.4036, 0.9677, 0.3835, 0.769, 0.4253, 0.7632, 0.4266, 0.7932, 0.3905, 0.7948, 0.4266, 0.7932, 0.4294, 0.8214, 0.4637, 0.7892, 0.4998, 0.7879, 0.4998, 0.8178, 0.536, 0.7892, 0.5702, 0.8214, 0.5349, 0.8187, 0.3572, 0.8304, 0.3978, 0.8244, 0.403, 0.8509, 0.4081, 0.9082, 0.3743, 0.9455, 0.3726, 0.9088, 0.3469, 0.8095, 0.3978, 0.8244, 0.3572, 0.8304, 0.4076, 0.946, 0.3747, 0.9682, 0.3743, 0.9455, 0.536, 0.7892, 0.4998, 0.8178, 0.4998, 0.7879, 0.5731, 0.7932, 0.612, 0.8001, 0.6062, 0.8255, 0.3696, 0.8805, 0.4062, 0.8774, 0.4081, 0.9082, 0.403, 0.8509, 0.3696, 0.8805, 0.3647, 0.8542, 0.4362, 0.9078, 0.4076, 0.946, 0.4081, 0.9082, 0.3978, 0.8244, 0.4323, 0.8494, 0.403, 0.8509, 0.437, 0.9453, 0.4036, 0.9677, 0.4076, 0.946, 0.4347, 0.8781, 0.4081, 0.9082, 0.4062, 0.8774, 0.403, 0.8509, 0.4347, 0.8781, 0.4062, 0.8774, 0.4998, 0.9452, 0.5312, 0.9452, 0.5311, 0.9682, 0.4998, 0.9452, 0.4685, 0.9682, 0.4684, 0.9452, 0.594, 0.9454, 0.5624, 0.9682, 0.5626, 0.9453, 0.4684, 0.9452, 0.4373, 0.9682, 0.437, 0.9453, 0.5626, 0.9453, 0.5311, 0.9682, 0.5312, 0.9452, 0.4362, 0.9078, 0.468, 0.9074, 0.4684, 0.9452, 0.4648, 0.8187, 0.4323, 0.8494, 0.4294, 0.8214, 0.4323, 0.8494, 0.4661, 0.8479, 0.4673, 0.8773, 0.4673, 0.8773, 0.4362, 0.9078, 0.4347, 0.8781, 0.5349, 0.8187, 0.4998, 0.8473, 0.4998, 0.8178, 0.4998, 0.877, 0.468, 0.9074, 0.4673, 0.8773, 0.4661, 0.8479, 0.4998, 0.877, 0.4673, 0.8773, 0.4998, 0.877, 0.5316, 0.9074, 0.4998, 0.9073, 0.4998, 0.8178, 0.4661, 0.8479, 0.4648, 0.8187, 0.4998, 0.9073, 0.5312, 0.9452, 0.4998, 0.9452, 0.5335, 0.8479, 0.4998, 0.877, 0.4998, 0.8473, 0.468, 0.9074, 0.4998, 0.9073, 0.4998, 0.9452, 0.5702, 0.8214, 0.5335, 0.8479, 0.5349, 0.8187, 0.5673, 0.8494, 0.5324, 0.8773, 0.5335, 0.8479, 0.5673, 0.8494, 0.5974, 0.8792, 0.5649, 0.8781, 0.5316, 0.9074, 0.5626, 0.9453, 0.5312, 0.9452, 0.5952, 0.9082, 0.5626, 0.9453, 0.5634, 0.9078, 0.5974, 0.8792, 0.5634, 0.9078, 0.5649, 0.8781, 0.5702, 0.8214, 0.6062, 0.8255, 0.6011, 0.8517, 0.5324, 0.8773, 0.5649, 0.8781, 0.5634, 0.9078, 0.6332, 0.662, 0.6011, 0.6615, 0.5999, 0.6253, 0.8427, 0.6253, 0.8427, 0.6566, 0.8197, 0.6567, 0.8748, 0.6253, 0.8427, 0.6566, 0.8427, 0.6253, 0.6011, 0.5891, 0.6318, 0.6253, 0.5999, 0.6253, 0.534, 0.5911, 0.5679, 0.5902, 0.5671, 0.6253, 0.6332, 0.5886, 0.6637, 0.5891, 0.6625, 0.6253, 0.5679, 0.5902, 0.6011, 0.5891, 0.5999, 0.6253, 0.4294, 0.8214, 0.4266, 0.7932, 0.4637, 0.7892, 0.4294, 0.8214, 0.4637, 0.7892, 0.4648, 0.8187, 0.3257, 0.7373, 0.2947, 0.7679, 0.2997, 0.7316, 0.2997, 0.7316, 0.2709, 0.7605, 0.2735, 0.7266, 0.2182, 0.7149, 0.2446, 0.7555, 0.2163, 0.7525, 0.1827, 0.7181, 0.2182, 0.7149, 0.2163, 0.7525, 0.1569, 0.7191, 0.1827, 0.7181, 0.1796, 0.7508, 0.2735, 0.7266, 0.2446, 0.7555, 0.2449, 0.7196, 0.5935, 0.2503, 0.6249, 0.2492, 0.6249, 0.2824, 0.8427, 0.5002, 0.8745, 0.5, 0.8748, 0.5316, 0.6106, 0.5145, 0.668, 0.4577, 0.6465, 0.51, 0.6151, 0.4787, 0.6557, 0.4436, 0.668, 0.4577, 0.5935, 0.2191, 0.6248, 0.2191, 0.6249, 0.2492, 0.668, 0.4577, 0.6106, 0.5145, 0.6151, 0.4787, 0.8748, 0.5316, 0.8427, 0.5628, 0.8427, 0.5315, 0.6465, 0.51, 0.6746, 0.5131, 0.6676, 0.552, 0.7818, 0.6253, 0.8197, 0.6253, 0.7819, 0.6571, 0.7224, 0.659, 0.7218, 0.6253, 0.7519, 0.6579, 0.3332, 0.4586, 0.3767, 0.4757, 0.389, 0.5145, 0.406, 0.2191, 0.3748, 0.2503, 0.3748, 0.2191, 0.5624, 0.2824, 0.5937, 0.2824, 0.5701, 0.3039, 0.82, 0.4998, 0.8199, 0.5312, 0.7832, 0.4981, 0.406, 0.2824, 0.406, 0.2503, 0.4337, 0.2502, 0.4373, 0.2191, 0.4337, 0.2502, 0.406, 0.2191, 0.5623, 0.1253, 0.5935, 0.09406, 0.5935, 0.1253, 0.5935, 0.1253, 0.5935, 0.09406, 0.6248, 0.09406, 0.5623, 0.1253, 0.5623, 0.09406, 0.5935, 0.09406, 0.5679, 0.6605, 0.5671, 0.6253, 0.6011, 0.6615, 0.5999, 0.6253, 0.6011, 0.6615, 0.5671, 0.6253, 0.6746, 0.5131, 0.7039, 0.4852, 0.7, 0.519, 0.5336, 0.6253, 0.5671, 0.6253, 0.5679, 0.6605, 0.6637, 0.6615, 0.6318, 0.6253, 0.6625, 0.6253, 0.389, 0.5145, 0.4268, 0.4825, 0.4268, 0.5203, 0.6625, 0.6253, 0.6932, 0.6604, 0.6637, 0.6615, 0.7, 0.519, 0.7262, 0.524, 0.6958, 0.5549, 0.4295, 0.6956, 0.4317, 0.6605, 0.4647, 0.6934, 0.5744, 0.4874, 0.6151, 0.4787, 0.5729, 0.5203, 0.4337, 0.2502, 0.406, 0.2503, 0.406, 0.2191, 0.6527, 0.8095, 0.6062, 0.8255, 0.612, 0.8001, 0.4268, 0.4825, 0.3767, 0.4757, 0.3876, 0.4505, 0.389, 0.5145, 0.3767, 0.4757, 0.4268, 0.4825, 0.3647, 0.3964, 0.3985, 0.399, 0.3935, 0.4251, 0.3743, 0.3051, 0.4057, 0.3052, 0.3726, 0.3419, 0.4021, 0.3714, 0.3726, 0.3419, 0.4044, 0.3424])
me_avatarmesh.use_remesh_fix_poles = True
me_avatarmesh.use_remesh_preserve_attributes = False
me_avatarmesh.use_paint_bone_selection = False
me_avatarmesh.use_paint_mask = True
me_avatarmesh.update()

# ---- objects
ob_avatar = bpy.data.objects.new('Avatar', me_avatarmesh)

# ---- transforms, parenting, visibility, modifiers, constraints
ob_avatar.location = (0.0, 0.0, 0.0)
ob_avatar.show_only_shape_key = True
_m = ob_avatar.modifiers.new('Auto Smooth', 'NODES')
_m.node_group = ng_auto_smooth
_gi = [s.identifier for s in ng_auto_smooth.interface.items_tree if s.item_type == 'SOCKET' and s.in_out == 'INPUT']
_m[_gi[1]] = 0.9198  # Angle

# ---- collection membership
scene.collection.objects.link(ob_avatar)

# ---- scene / render settings (as saved in the file)
scene.frame_start = 1; scene.frame_end = 250; scene.frame_set(1)
scene.render.engine = 'BLENDER_EEVEE_NEXT'
scene.cycles.sampling_pattern = 'TABULATED_SOBOL'
scene.cycles.use_light_tree = False
scene.view_settings.view_transform = 'Filmic'
bpy.context.view_layer.update()

# ---- added for rendering (the .blend has no active camera and no usable light): camera, sun
cam_auto = bpy.data.cameras.new('AutoCamera')
cam_auto.lens = 50.0
cam_auto.sensor_width = 36.0
cam_auto.clip_end = 1000.0
ob_auto_camera = bpy.data.objects.new('AutoCamera', cam_auto)
scene.collection.objects.link(ob_auto_camera)
ob_auto_camera.location = (1.34287, -1.62729, 2.60511)
ob_auto_camera.rotation_euler = (1.09748, -7.21219e-08, 0.694738)
scene.camera = ob_auto_camera
light_auto_sun = bpy.data.lights.new('AutoSun', 'SUN')
light_auto_sun.energy = 3.0
light_auto_sun.angle = 0.0523599
ob_auto_sun = bpy.data.objects.new('AutoSun', light_auto_sun)
scene.collection.objects.link(ob_auto_sun)
ob_auto_sun.rotation_euler = (0.872665, 0.174533, 0.523599)
bpy.context.view_layer.update()
